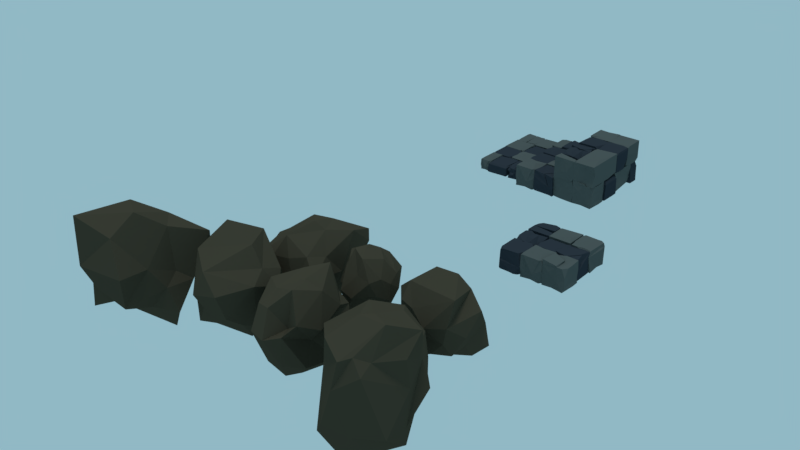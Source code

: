 # Source: BaseBlocks.blend  (saved by Blender 2.78.0; exported with 4.5.12 LTS)
import bpy
from mathutils import Matrix  # noqa: F401  (used for matrix-valued properties, if any)

bpy.ops.wm.read_factory_settings(use_empty=True)
scene = bpy.context.scene
scene.name = 'Scene'

# ---- collections
col_collection_1 = bpy.data.collections.new('Collection 1'); scene.collection.children.link(col_collection_1)

# ---- materials (node trees are filled in below, after node groups)
mat_rock = bpy.data.materials.new('Rock')
mat_rock.alpha_threshold = 0.0
mat_rock.use_transparent_shadow = False
mat_rock.diffuse_color = (0.06372, 0.05537, 0.03762, 1.0)
mat_rock.roughness = 0.5
mat_material_001 = bpy.data.materials.new('Material.001')
mat_material_001.alpha_threshold = 0.0
mat_material_001.use_transparent_shadow = False
mat_material_001.diffuse_color = (0.08866, 0.1022, 0.0999, 1.0)
mat_material_001.roughness = 0.5
mat_material = bpy.data.materials.new('Material')
mat_material.alpha_threshold = 0.0
mat_material.use_transparent_shadow = False
mat_material.diffuse_color = (0.03221, 0.04061, 0.05222, 1.0)
mat_material.roughness = 0.5
mat_material.line_color = (0.0, 0.0, 0.0, 1.0)

# ---- material node trees

# ---- world
world_world = bpy.data.worlds.new('World'); scene.world = world_world
world_world.color = (0.2855, 0.4823, 0.5596)
world_world.use_sun_shadow = False
world_world.sun_shadow_jitter_overblur = 0.0
world_world.cycles.sampling_method = 'MANUAL'

# ---- lights
light_sun = bpy.data.lights.new('Sun', 'SUN')
light_sun.transmission_factor = 0.0
light_sun.angle = 0.1993
light_sun.energy = 1.0
light_sun.shadow_buffer_clip_start = 0.5
light_sun.shadow_soft_size = 0.1
light_sun.shadow_cascade_max_distance = 1000.0

# ---- meshes
me_icosphere_007 = bpy.data.meshes.new('Icosphere.007')
me_icosphere_007.from_pydata([(0.4771, 0.07271, -2.342), (2.8, -2.108, -1.434), (-1.411, -4.404, -1.878), (-4.452, 1.48, -0.9948), (-0.7942, 5.104, -1.922), (2.039, 1.362, -0.8191), (3.437, -5.183, 2.443), (-4.161, -3.292, 2.249), (-2.929, 2.077, 1.726), (1.397, 4.518, 0.5944), (3.018, 0.2282, 0.8129), (1.483, -1.912, 6.139), (-0.4399, -1.775, -2.01), (3.211, -0.3522, -3.761), (0.4722, -3.843, -0.8636), (4.062, -0.6131, -2.125), (1.107, 0.404, -3.574), (-2.105, 0.1822, -4.249), (-3.227, -1.696, -2.026), (1.042, 1.504, -2.536), (-2.894, 1.313, -2.215), (0.5129, 3.083, -2.866), (3.462, -1.098, 0.03739), (3.814, 1.237, -0.00965), (-0.7147, -4.365, -0.1536), (2.472, -4.334, -0.7378), (-2.96, -2.986, 0.8812), (-2.403, -3.622, -0.382), (-2.277, 3.166, -0.1196), (-4.052, 1.453, 0.8902), (2.205, 4.538, 0.9931), (0.3523, 5.122, -0.0163), (2.943, -2.305, 1.972), (-0.9676, -5.464, 2.24), (-4.879, -1.639, 3.492), (-1.237, 3.399, 2.301), (3.998, 3.034, 3.507), (1.755, -4.403, 5.01), (2.256, 0.42, 4.318), (-1.36, -5.173, 6.212), (-2.024, 0.431, 5.244), (0.6594, 1.914, 4.405)], [], [(0, 13, 12), (1, 13, 15), (0, 12, 17), (0, 17, 19), (0, 19, 16), (1, 15, 22), (2, 14, 24), (3, 18, 26), (4, 20, 28), (5, 21, 30), (1, 22, 25), (2, 24, 27), (3, 26, 29), (4, 28, 31), (5, 30, 23), (6, 32, 37), (7, 33, 39), (8, 34, 40), (9, 35, 41), (10, 36, 38), (38, 41, 11), (38, 36, 41), (36, 9, 41), (41, 40, 11), (41, 35, 40), (35, 8, 40), (40, 39, 11), (40, 34, 39), (34, 7, 39), (39, 37, 11), (39, 33, 37), (33, 6, 37), (37, 38, 11), (37, 32, 38), (32, 10, 38), (23, 36, 10), (23, 30, 36), (30, 9, 36), (31, 35, 9), (31, 28, 35), (28, 8, 35), (29, 34, 8), (29, 26, 34), (26, 7, 34), (27, 33, 7), (27, 24, 33), (24, 6, 33), (25, 32, 6), (25, 22, 32), (22, 10, 32), (30, 31, 9), (30, 21, 31), (21, 4, 31), (28, 29, 8), (28, 20, 29), (20, 3, 29), (26, 27, 7), (26, 18, 27), (18, 2, 27), (24, 25, 6), (24, 14, 25), (14, 1, 25), (22, 23, 10), (22, 15, 23), (15, 5, 23), (16, 21, 5), (16, 19, 21), (19, 4, 21), (19, 20, 4), (19, 17, 20), (17, 3, 20), (17, 18, 3), (17, 12, 18), (12, 2, 18), (15, 16, 5), (15, 13, 16), (13, 0, 16), (12, 14, 2), (12, 13, 14), (13, 1, 14)])
me_icosphere_007.materials.append(mat_rock)
me_icosphere_007.use_remesh_preserve_volume = False
me_icosphere_007.use_remesh_preserve_attributes = False
me_icosphere_007.use_mirror_vertex_groups = False
me_icosphere_007.update()
me_icosphere_006 = bpy.data.meshes.new('Icosphere.006')
me_icosphere_006.from_pydata([(0.3004, -0.04672, -3.071), (2.204, -2.908, -1.069), (-0.7418, -3.499, -1.663), (-2.607, -1.624, -2.622), (-0.416, 3.749, -1.756), (2.612, 0.6916, -2.214), (0.6289, -3.186, 1.848), (-2.541, -3.349, 1.295), (-3.781, 1.348, 1.227), (1.722, 4.837, 1.613), (2.454, -0.983, 1.695), (0.2484, 0.2145, 3.639), (-0.2823, -1.738, -2.546), (1.552, -0.7823, -3.238), (0.3667, -3.198, -1.421), (2.596, -0.8891, -1.693), (1.023, 0.5797, -3.386), (-0.8964, -0.05573, -3.808), (-1.968, -2.289, -2.061), (0.8152, 1.262, -3.131), (-0.6481, 1.688, -3.4), (0.8683, 2.537, -2.576), (3.527, -3.521, 1.053), (2.788, 0.3718, -0.01538), (-0.3763, -3.692, -0.09667), (1.524, -3.699, -0.1479), (-3.048, -3.983, -0.3844), (-1.802, -3.856, -0.388), (-2.708, 2.494, -0.04036), (-4.605, 0.9678, 0.7384), (2.04, 4.482, 0.7524), (0.7035, 4.825, 0.2553), (1.932, -2.553, 2.137), (-1.06, -3.189, 1.576), (-2.729, -0.9366, 1.897), (-0.808, 3.236, 2.159), (2.225, 2.469, 2.555), (-0.4388, -2.243, 3.126), (1.188, 0.3517, 3.08), (-0.549, -1.12, 3.114), (-0.9179, 1.322, 3.38), (0.409, 2.097, 3.158)], [], [(0, 13, 12), (1, 13, 15), (0, 12, 17), (0, 17, 19), (0, 19, 16), (1, 15, 22), (2, 14, 24), (3, 18, 26), (4, 20, 28), (5, 21, 30), (1, 22, 25), (2, 24, 27), (3, 26, 29), (4, 28, 31), (5, 30, 23), (6, 32, 37), (7, 33, 39), (8, 34, 40), (9, 35, 41), (10, 36, 38), (38, 41, 11), (38, 36, 41), (36, 9, 41), (41, 40, 11), (41, 35, 40), (35, 8, 40), (40, 39, 11), (40, 34, 39), (34, 7, 39), (39, 37, 11), (39, 33, 37), (33, 6, 37), (37, 38, 11), (37, 32, 38), (32, 10, 38), (23, 36, 10), (23, 30, 36), (30, 9, 36), (31, 35, 9), (31, 28, 35), (28, 8, 35), (29, 34, 8), (29, 26, 34), (26, 7, 34), (27, 33, 7), (27, 24, 33), (24, 6, 33), (25, 32, 6), (25, 22, 32), (22, 10, 32), (30, 31, 9), (30, 21, 31), (21, 4, 31), (28, 29, 8), (28, 20, 29), (20, 3, 29), (26, 27, 7), (26, 18, 27), (18, 2, 27), (24, 25, 6), (24, 14, 25), (14, 1, 25), (22, 23, 10), (22, 15, 23), (15, 5, 23), (16, 21, 5), (16, 19, 21), (19, 4, 21), (19, 20, 4), (19, 17, 20), (17, 3, 20), (17, 18, 3), (17, 12, 18), (12, 2, 18), (15, 16, 5), (15, 13, 16), (13, 0, 16), (12, 14, 2), (12, 13, 14), (13, 1, 14)])
me_icosphere_006.materials.append(mat_rock)
me_icosphere_006.use_remesh_preserve_volume = False
me_icosphere_006.use_remesh_preserve_attributes = False
me_icosphere_006.use_mirror_vertex_groups = False
me_icosphere_006.update()
me_icosphere_005 = bpy.data.meshes.new('Icosphere.005')
me_icosphere_005.from_pydata([(0.1884, 0.02218, -2.499), (2.245, -1.667, -1.27), (-0.9922, -3.085, -1.446), (-3.158, 0.5947, -1.096), (-0.7488, 3.348, -1.463), (1.945, 1.359, -1.028), (1.942, -3.906, 2.008), (-2.415, -1.67, 1.438), (-2.064, 1.698, 0.7102), (0.9869, 3.117, 0.9388), (3.702, 0.779, 1.572), (1.733, 0.1212, 4.612), (-0.4295, -1.495, -2.133), (1.938, -0.6321, -2.824), (0.6003, -2.798, -1.169), (2.944, -0.2487, -1.667), (1.107, 0.6395, -2.751), (-1.659, 0.06543, -3.017), (-2.332, -1.412, -1.624), (0.1558, 1.375, -2.341), (-2.226, 1.299, -1.702), (0.6164, 2.485, -1.96), (2.864, -0.9268, 0.01477), (3.004, 0.9684, -0.003811), (-0.3351, -3.131, -0.07769), (1.846, -2.968, -0.2914), (-2.159, -0.8493, 0.3463), (-1.816, -2.52, -0.1491), (-1.825, 2.518, -0.04723), (-2.702, 1.524, 0.3897), (1.796, 3.059, 0.3922), (0.1392, 3.591, -0.006439), (3.434, -1.433, 2.366), (-0.3256, -4.041, 1.444), (-2.733, -0.1052, 1.783), (-0.9024, 2.61, 1.736), (2.662, 1.979, 2.213), (0.4293, -3.562, 3.417), (2.857, -0.03826, 3.08), (-2.069, -1.811, 3.791), (-1.837, 1.016, 5.147), (-0.5455, 3.45, 3.853)], [], [(0, 13, 12), (1, 13, 15), (0, 12, 17), (0, 17, 19), (0, 19, 16), (1, 15, 22), (2, 14, 24), (3, 18, 26), (4, 20, 28), (5, 21, 30), (1, 22, 25), (2, 24, 27), (3, 26, 29), (4, 28, 31), (5, 30, 23), (6, 32, 37), (7, 33, 39), (8, 34, 40), (9, 35, 41), (10, 36, 38), (38, 41, 11), (38, 36, 41), (36, 9, 41), (41, 40, 11), (41, 35, 40), (35, 8, 40), (40, 39, 11), (40, 34, 39), (34, 7, 39), (39, 37, 11), (39, 33, 37), (33, 6, 37), (37, 38, 11), (37, 32, 38), (32, 10, 38), (23, 36, 10), (23, 30, 36), (30, 9, 36), (31, 35, 9), (31, 28, 35), (28, 8, 35), (29, 34, 8), (29, 26, 34), (26, 7, 34), (27, 33, 7), (27, 24, 33), (24, 6, 33), (25, 32, 6), (25, 22, 32), (22, 10, 32), (30, 31, 9), (30, 21, 31), (21, 4, 31), (28, 29, 8), (28, 20, 29), (20, 3, 29), (26, 27, 7), (26, 18, 27), (18, 2, 27), (24, 25, 6), (24, 14, 25), (14, 1, 25), (22, 23, 10), (22, 15, 23), (15, 5, 23), (16, 21, 5), (16, 19, 21), (19, 4, 21), (19, 20, 4), (19, 17, 20), (17, 3, 20), (17, 18, 3), (17, 12, 18), (12, 2, 18), (15, 16, 5), (15, 13, 16), (13, 0, 16), (12, 14, 2), (12, 13, 14), (13, 1, 14)])
me_icosphere_005.materials.append(mat_rock)
me_icosphere_005.use_remesh_preserve_volume = False
me_icosphere_005.use_remesh_preserve_attributes = False
me_icosphere_005.use_mirror_vertex_groups = False
me_icosphere_005.update()
me_icosphere_004 = bpy.data.meshes.new('Icosphere.004')
me_icosphere_004.from_pydata([(0.1445, 0.06238, -3.167), (2.169, -1.684, -1.601), (-0.3569, -2.856, -2.056), (-2.863, 0.04523, -1.601), (-0.1755, 2.915, -1.879), (2.931, 1.846, -2.161), (0.7922, -3.249, 0.918), (-2.035, -2.168, 1.73), (-3.216, 2.558, 1.386), (0.3425, 1.868, 1.673), (3.251, 0.3048, 1.641), (0.8123, 0.7601, 3.582), (-0.6871, -1.462, -2.528), (0.7802, -1.233, -2.124), (0.7945, -2.373, -1.638), (2.459, -0.4774, -1.204), (2.156, 0.8371, -2.85), (-1.52, 0.2254, -2.885), (-2.034, -1.214, -2.227), (-0.6175, 1.553, -2.642), (-1.748, 3.037, -2.338), (0.763, 3.553, -1.97), (3.029, -1.183, 0.02847), (2.615, 1.736, -0.229), (-0.1095, -2.808, -0.00854), (1.971, -2.467, -0.3193), (-2.579, -1.577, -0.4483), (-1.579, -2.061, -0.1693), (-2.417, 2.88, 0.1457), (-3.545, 1.46, 0.2764), (1.343, 2.44, 0.6608), (-0.3237, 2.986, 0.4001), (2.393, -2.638, 1.2), (-0.8274, -2.466, 1.578), (-3.48, -0.4996, 1.585), (-0.4987, 2.97, 1.373), (2.33, 0.8376, 1.089), (2.585, -2.001, 3.298), (1.859, 0.8944, 2.699), (-2.12, -1.114, 2.803), (-1.825, 1.609, 2.872), (0.4554, 1.454, 2.349)], [], [(0, 13, 12), (1, 13, 15), (0, 12, 17), (0, 17, 19), (0, 19, 16), (1, 15, 22), (2, 14, 24), (3, 18, 26), (4, 20, 28), (5, 21, 30), (1, 22, 25), (2, 24, 27), (3, 26, 29), (4, 28, 31), (5, 30, 23), (6, 32, 37), (7, 33, 39), (8, 34, 40), (9, 35, 41), (10, 36, 38), (38, 41, 11), (38, 36, 41), (36, 9, 41), (41, 40, 11), (41, 35, 40), (35, 8, 40), (40, 39, 11), (40, 34, 39), (34, 7, 39), (39, 37, 11), (39, 33, 37), (33, 6, 37), (37, 38, 11), (37, 32, 38), (32, 10, 38), (23, 36, 10), (23, 30, 36), (30, 9, 36), (31, 35, 9), (31, 28, 35), (28, 8, 35), (29, 34, 8), (29, 26, 34), (26, 7, 34), (27, 33, 7), (27, 24, 33), (24, 6, 33), (25, 32, 6), (25, 22, 32), (22, 10, 32), (30, 31, 9), (30, 21, 31), (21, 4, 31), (28, 29, 8), (28, 20, 29), (20, 3, 29), (26, 27, 7), (26, 18, 27), (18, 2, 27), (24, 25, 6), (24, 14, 25), (14, 1, 25), (22, 23, 10), (22, 15, 23), (15, 5, 23), (16, 21, 5), (16, 19, 21), (19, 4, 21), (19, 20, 4), (19, 17, 20), (17, 3, 20), (17, 18, 3), (17, 12, 18), (12, 2, 18), (15, 16, 5), (15, 13, 16), (13, 0, 16), (12, 14, 2), (12, 13, 14), (13, 1, 14)])
me_icosphere_004.materials.append(mat_rock)
me_icosphere_004.use_remesh_preserve_volume = False
me_icosphere_004.use_remesh_preserve_attributes = False
me_icosphere_004.use_mirror_vertex_groups = False
me_icosphere_004.update()
me_icosphere_003 = bpy.data.meshes.new('Icosphere.003')
me_icosphere_003.from_pydata([(1.83, 0.4792, -5.608), (2.518, -2.425, -3.186), (-1.228, -4.639, -2.195), (-3.625, -0.6386, -3.094), (-1.136, 3.386, -3.299), (2.525, 2.176, -1.452), (0.6896, -3.531, 3.147), (-1.915, -3.326, 3.542), (-2.495, 2.697, 1.608), (0.9249, 3.573, 1.782), (2.28, -0.03002, 1.87), (-0.2849, -0.2254, 4.519), (-0.2782, -3.434, -5.672), (2.267, -0.9671, -4.396), (0.9513, -4.084, -2.731), (1.828, 0.4804, -4.126), (1.245, 2.12, -4.102), (-1.298, -0.004891, -4.59), (-2.285, -4.008, -3.72), (-1.24, 1.095, -5.046), (-2.321, 3.689, -3.401), (1.049, 3.353, -2.701), (2.246, 0.4055, -0.6647), (1.775, 2.248, 0.5829), (-0.3591, -4.563, 0.6579), (1.548, -3.768, 2.05), (-4.277, -0.9104, -0.08754), (-2.593, -2.801, 1.018), (-1.608, 3.49, -0.8048), (-4.067, 1.171, 1.225), (1.785, 2.839, -0.9333), (0.8891, 4.006, -0.5812), (1.334, -2.474, 2.479), (0.05963, -4.3, 2.947), (-4.292, -0.8946, 2.475), (-1.332, 4.138, 2.711), (1.368, 2.796, 1.905), (1.291, -0.9749, 4.621), (2.042, 1.888, 3.118), (-0.8455, -1.061, 4.641), (-1.172, 0.2453, 4.992), (0.2815, 2.05, 3.888)], [], [(0, 13, 12), (1, 13, 15), (0, 12, 17), (0, 17, 19), (0, 19, 16), (1, 15, 22), (2, 14, 24), (3, 18, 26), (4, 20, 28), (5, 21, 30), (1, 22, 25), (2, 24, 27), (3, 26, 29), (4, 28, 31), (5, 30, 23), (6, 32, 37), (7, 33, 39), (8, 34, 40), (9, 35, 41), (10, 36, 38), (38, 41, 11), (38, 36, 41), (36, 9, 41), (41, 40, 11), (41, 35, 40), (35, 8, 40), (40, 39, 11), (40, 34, 39), (34, 7, 39), (39, 37, 11), (39, 33, 37), (33, 6, 37), (37, 38, 11), (37, 32, 38), (32, 10, 38), (23, 36, 10), (23, 30, 36), (30, 9, 36), (31, 35, 9), (31, 28, 35), (28, 8, 35), (29, 34, 8), (29, 26, 34), (26, 7, 34), (27, 33, 7), (27, 24, 33), (24, 6, 33), (25, 32, 6), (25, 22, 32), (22, 10, 32), (30, 31, 9), (30, 21, 31), (21, 4, 31), (28, 29, 8), (28, 20, 29), (20, 3, 29), (26, 27, 7), (26, 18, 27), (18, 2, 27), (24, 25, 6), (24, 14, 25), (14, 1, 25), (22, 23, 10), (22, 15, 23), (15, 5, 23), (16, 21, 5), (16, 19, 21), (19, 4, 21), (19, 20, 4), (19, 17, 20), (17, 3, 20), (17, 18, 3), (17, 12, 18), (12, 2, 18), (15, 16, 5), (15, 13, 16), (13, 0, 16), (12, 14, 2), (12, 13, 14), (13, 1, 14)])
me_icosphere_003.materials.append(mat_rock)
me_icosphere_003.use_remesh_preserve_volume = False
me_icosphere_003.use_remesh_preserve_attributes = False
me_icosphere_003.use_mirror_vertex_groups = False
me_icosphere_003.update()
me_icosphere_002 = bpy.data.meshes.new('Icosphere.002')
me_icosphere_002.from_pydata([(0.2582, 0.1313, -3.778), (1.751, -1.835, -2.119), (-0.6873, -3.183, -1.851), (-1.926, 0.08676, -2.511), (-0.1352, 1.954, -1.716), (2.614, 1.94, -1.146), (0.6681, -2.38, 1.011), (-1.767, -2.735, 2.363), (-2.061, 1.294, 1.679), (0.4411, 3.128, 1.507), (2.421, -0.8653, 0.8424), (0.08646, 0.05755, 3.697), (-0.4725, -1.764, -3.786), (0.8882, -1.378, -3.106), (0.3113, -2.929, -1.998), (2.144, 0.8846, -2.467), (1.486, 1.3, -3.241), (-1.221, -0.03469, -3.755), (-1.661, -2.247, -2.122), (-1.194, 1.809, -4.086), (-1.869, 2.416, -2.798), (0.7457, 2.956, -2.359), (1.449, -0.8863, -0.3057), (2.025, -0.003841, 1.095), (-0.1841, -4.078, 0.5052), (1.137, -3.509, 0.998), (-2.824, -1.363, -0.3284), (-1.788, -3.607, 0.4379), (-1.603, 3.24, 0.1636), (-2.872, 1.125, 0.8812), (1.377, 3.177, 0.8028), (0.3855, 3.762, 0.1557), (1.874, -2.734, 1.854), (-0.5104, -3.073, 2.561), (-2.915, -0.3596, 2.995), (-1.114, 3.996, 1.839), (1.808, 1.803, 1.471), (0.6676, -1.782, 3.867), (1.464, 0.3779, 3.135), (-1.122, -1.572, 3.297), (-1.045, 1.14, 3.78), (0.385, 2.376, 4.198)], [], [(0, 13, 12), (1, 13, 15), (0, 12, 17), (0, 17, 19), (0, 19, 16), (1, 15, 22), (2, 14, 24), (3, 18, 26), (4, 20, 28), (5, 21, 30), (1, 22, 25), (2, 24, 27), (3, 26, 29), (4, 28, 31), (5, 30, 23), (6, 32, 37), (7, 33, 39), (8, 34, 40), (9, 35, 41), (10, 36, 38), (38, 41, 11), (38, 36, 41), (36, 9, 41), (41, 40, 11), (41, 35, 40), (35, 8, 40), (40, 39, 11), (40, 34, 39), (34, 7, 39), (39, 37, 11), (39, 33, 37), (33, 6, 37), (37, 38, 11), (37, 32, 38), (32, 10, 38), (23, 36, 10), (23, 30, 36), (30, 9, 36), (31, 35, 9), (31, 28, 35), (28, 8, 35), (29, 34, 8), (29, 26, 34), (26, 7, 34), (27, 33, 7), (27, 24, 33), (24, 6, 33), (25, 32, 6), (25, 22, 32), (22, 10, 32), (30, 31, 9), (30, 21, 31), (21, 4, 31), (28, 29, 8), (28, 20, 29), (20, 3, 29), (26, 27, 7), (26, 18, 27), (18, 2, 27), (24, 25, 6), (24, 14, 25), (14, 1, 25), (22, 23, 10), (22, 15, 23), (15, 5, 23), (16, 21, 5), (16, 19, 21), (19, 4, 21), (19, 20, 4), (19, 17, 20), (17, 3, 20), (17, 18, 3), (17, 12, 18), (12, 2, 18), (15, 16, 5), (15, 13, 16), (13, 0, 16), (12, 14, 2), (12, 13, 14), (13, 1, 14)])
me_icosphere_002.materials.append(mat_rock)
me_icosphere_002.use_remesh_preserve_volume = False
me_icosphere_002.use_remesh_preserve_attributes = False
me_icosphere_002.use_mirror_vertex_groups = False
me_icosphere_002.update()
me_icosphere_001 = bpy.data.meshes.new('Icosphere.001')
me_icosphere_001.from_pydata([(-0.4565, -0.2839, -2.239), (1.546, -1.063, -1.277), (-0.1528, -2.361, -1.231), (-2.174, -0.922, -0.01721), (-1.329, 1.15, -0.7182), (0.936, 2.13, -1.131), (1.317, -1.549, 1.355), (-1.251, -1.182, 1.896), (-2.117, 0.3817, 2.369), (0.08362, 2.267, 2.081), (2.133, -0.06694, 0.9853), (-0.3266, 0.01536, 3.118), (-0.8473, -1.444, -2.642), (0.8795, -1.441, -2.188), (0.8815, -1.47, -1.604), (1.905, 0.1715, -1.018), (0.4487, 0.7021, -1.605), (-1.987, -0.7876, -1.45), (-0.9477, -1.316, -0.5132), (-1.14, 0.6654, -2.113), (-1.876, 0.7889, -1.085), (0.1232, 2.434, -1.258), (2.329, -0.3418, -0.262), (2.174, 0.8864, 0.2322), (0.3906, -2.518, 0.187), (1.734, -1.218, 0.2546), (-1.101, -1.703, 0.5746), (-0.7861, -2.367, 0.4279), (-2.011, 1.623, 1.02), (-2.262, -0.4016, 0.699), (0.6813, 3.021, 0.6762), (-0.5198, 2.57, 0.6853), (1.76, -0.7, 1.52), (0.2519, -1.61, 1.717), (-1.478, -0.6018, 2.052), (-2.208, 1.933, 1.708), (1.823, 1.043, 1.328), (0.2452, -1.053, 2.877), (1.111, 0.3747, 2.585), (-1.059, -0.3765, 3.074), (-0.6802, 0.8023, 3.069), (-0.2424, 1.582, 2.619)], [], [(0, 13, 12), (1, 13, 15), (0, 12, 17), (0, 17, 19), (0, 19, 16), (1, 15, 22), (2, 14, 24), (3, 18, 26), (4, 20, 28), (5, 21, 30), (1, 22, 25), (2, 24, 27), (3, 26, 29), (4, 28, 31), (5, 30, 23), (6, 32, 37), (7, 33, 39), (8, 34, 40), (9, 35, 41), (10, 36, 38), (38, 41, 11), (38, 36, 41), (36, 9, 41), (41, 40, 11), (41, 35, 40), (35, 8, 40), (40, 39, 11), (40, 34, 39), (34, 7, 39), (39, 37, 11), (39, 33, 37), (33, 6, 37), (37, 38, 11), (37, 32, 38), (32, 10, 38), (23, 36, 10), (23, 30, 36), (30, 9, 36), (31, 35, 9), (31, 28, 35), (28, 8, 35), (29, 34, 8), (29, 26, 34), (26, 7, 34), (27, 33, 7), (27, 24, 33), (24, 6, 33), (25, 32, 6), (25, 22, 32), (22, 10, 32), (30, 31, 9), (30, 21, 31), (21, 4, 31), (28, 29, 8), (28, 20, 29), (20, 3, 29), (26, 27, 7), (26, 18, 27), (18, 2, 27), (24, 25, 6), (24, 14, 25), (14, 1, 25), (22, 23, 10), (22, 15, 23), (15, 5, 23), (16, 21, 5), (16, 19, 21), (19, 4, 21), (19, 20, 4), (19, 17, 20), (17, 3, 20), (17, 18, 3), (17, 12, 18), (12, 2, 18), (15, 16, 5), (15, 13, 16), (13, 0, 16), (12, 14, 2), (12, 13, 14), (13, 1, 14)])
me_icosphere_001.materials.append(mat_rock)
me_icosphere_001.use_remesh_preserve_volume = False
me_icosphere_001.use_remesh_preserve_attributes = False
me_icosphere_001.use_mirror_vertex_groups = False
me_icosphere_001.update()
me_cube_045 = bpy.data.meshes.new('Cube.045')
me_cube_045.from_pydata([(-2.014, -1.926, -2.038), (-1.981, -2.013, -0.1588), (-1.926, -0.08068, -1.963), (-1.999, -0.2273, -0.06796), (-0.05612, -2.088, -2.002), (-2.027, -1.965, 0.2661), (0.01879, 0.01493, -1.995), (-0.002412, 0.002649, 0.01083), (0.04252, -0.6372, -1.996), (-2.002, -2.016, -1.061), (-0.01986, -0.8377, -0.08535), (0.03318, -1.957, -0.8067), (-1.981, -0.06236, -0.9107), (-1.129, -1.883, -2.016), (-1.026, -0.02909, -1.967), (-0.659, -2.075, 0.03832), (-0.9744, -0.05282, 0.08232), (0.02202, 0.02723, -0.8039), (-2.011, -0.09347, -2.019), (-0.04137, -0.7114, -0.8335), (-1.91, -0.1696, -0.9955), (-1.063, -0.3351, -2.042), (-0.8199, -0.6855, -0.1457), (-0.5484, -2.083, -1.318), (-0.3615, 0.02037, -1.181), (-1.383, -2.113, -0.6054), (-1.436, 0.03412, -0.4263), (-0.05517, -0.6888, -1.597), (0.01744, -0.06898, -1.441), (0.07448, -2.039, -1.611), (0.01357, -1.495, -0.05277), (-0.2556, -1.985, -0.002353), (-1.951, -0.1895, 0.08663), (-0.7146, -2.106, 0.1684), (-0.8031, -0.7168, 0.03034), (2.0, -2.0, -2.0), (1.853, -0.07363, -0.09265), (2.0, 1.192e-07, -1.901), (-3.576e-07, -2.0, 8.941e-07), (-3.576e-07, -2.0, -2.0), (2.384e-07, 7.153e-07, -2.0), (2.384e-07, -0.3288, -2.0), (1.715, -2.0, -2.0), (2.0, -0.2773, -2.0), (0.2823, -1.39, -2.157), (2.384e-07, 1.311e-06, -0.2141), (1.937, -0.4699, 2.98e-07), (1.192e-07, -0.6454, 4.172e-07), (1.571, -0.08911, 2.384e-07), (2.0, -2.0, -0.7843), (2.384e-07, 1.073e-06, -1.043), (2.0, 3.576e-07, -1.208), (1.838, -0.2929, -0.701), (0.4314, -2.0, 8.941e-07), (-2.384e-07, -1.844, -1.16), (-1.192e-07, -1.505, 6.557e-07), (0.2934, -0.6188, 4.172e-07), (2.0, -2.0, -0.2993), (1.983, -1.586, 7.749e-07), (1.51, -2.0, 8.941e-07), (-2.014, 0.004957, -0.07367), (-2.004, 0.9955, -0.003994), (-1.966, 0.1067, -1.936), (-1.989, 1.968, -2.01), (-2.016, 0.1893, 0.02745), (-0.5289, 0.02305, 0.002095), (-0.04783, 0.772, 0.04427), (-2.002, 1.953, -0.2742), (-1.961, 1.753, -0.003059), (-1.667, 1.932, 0.003689), (-0.006424, 1.135, -0.06217), (0.02242, 1.956, -0.641), (-0.3474, 1.947, -0.04629), (-0.02512, 1.957, -1.736), (-0.3066, 1.992, -2.064), (0.01933, 0.7552, -1.97), (-0.006985, 0.2393, 0.07859), (-0.0525, 0.07859, -0.3054), (-0.273, 0.05627, -0.02926), (-1.025, 0.03825, -2.013), (-0.004225, 0.03801, -1.651), (0.02407, 0.2067, -1.982), (-1.944, 0.8692, 0.08654), (-1.956, 0.3239, 0.1087), (-0.566, 0.0957, 0.1551), (-0.01415, 0.07367, -1.995), (-0.003667, 0.003995, -1.005), (0.03372, 1.936, -1.893), (0.01099, 2.01, -0.03185), (-0.01607, -0.02745, -1.811), (1.471, -0.002094, -1.977), (1.952, -0.04427, -1.228), (-0.002134, 0.2742, -0.04672), (0.03907, 0.00306, -0.2471), (0.333, -0.003688, -0.06799), (1.994, 0.06217, -0.8646), (2.022, 0.641, -0.04362), (1.653, 0.04629, -0.05334), (1.975, 1.736, -0.04308), (1.693, 2.064, -0.007788), (2.019, 1.97, -1.245), (1.993, -0.07859, -1.761), (1.947, 0.3054, -1.921), (1.727, 0.02926, -1.944), (0.9748, 2.013, -1.962), (1.996, 1.651, -1.962), (2.024, 1.982, -1.793), (0.05612, -0.08654, -1.131), (0.04407, -0.1087, -1.676), (1.434, -0.1551, -1.904), (-0.004375, -0.9639, -0.0949), (0.0008671, -1.904, 0.01082), (-0.886, -1.938, 0.006822), (-0.8974, -0.9958, -0.04613), (-0.03641, -1.053, 1.865), (0.06365, -1.917, 1.85), (-0.8813, -1.078, 1.903), (0.04885, -0.9518, 1.574), (0.1027, -1.982, 1.652), (-0.954, -1.955, 1.682), (-0.9533, -0.9224, 1.661), (0.06113, -0.9331, 0.05279), (0.05664, -1.93, 0.04307), (-0.9626, -1.95, 0.05333), (-0.9581, -0.9216, 0.08863), (-0.801, -1.966, 1.965), (-0.9536, -1.993, 1.873), (-0.9763, -1.716, 1.979), (-0.9818, -0.9874, 0.008538), (-1.045, 2.048, 1.761), (-0.5588, 1.944, -0.01602), (1.924, -0.9406, -0.03513), (1.735, -0.7955, 1.872), (1.943, 2.016, -0.05968), (1.978, 1.807, 1.944), (0.8783, -0.9226, 2.005), (-0.02494, -1.133, 1.988), (1.057, 1.996, 1.989), (1.577, 2.002, 1.998), (2.017, 1.984, 1.628), (1.978, 2.052, 1.301), (2.006, 1.913, 0.2901), (1.853, 0.7019, 0.03149), (-1.061, -1.067, 1.102), (-0.9567, -0.9488, 1.435), (1.904, 1.224, 1.932), (-0.845, -0.0736, 1.999), (1.751, -1.243, 1.407), (-1.014, 1.992, 1.439), (-0.9437, 1.971, 1.049), (-1.001, 1.996, 0.5526), (0.6885, -0.9813, -0.06437), (0.9452, -0.9268, 0.03152), (1.347, 1.978, -0.02582), (1.076, 2.046, 0.01675), (0.4007, 1.985, -0.01046), (1.924, 1.072, 1.693), (2.083, 1.093, 1.55), (0.5971, -1.057, 0.1719), (0.3094, -0.9814, 1.014), (-0.75, -0.958, 1.173), (-1.007, 0.6598, 1.108), (0.9298, -0.7955, 0.02804), (0.5244, 1.785, 1.104), (-0.4975, 2.13, 0.6731), (1.327, 0.5737, 2.007), (1.125, 1.54, 1.952), (-0.7276, -1.128, 2.007), (-0.9649, -1.048, 1.76), (-0.7254, -0.6443, 2.002), (-0.9571, 1.955, 0.2024), (-0.677, 2.071, 1.991), (-0.8632, 1.728, 1.993), (-0.9593, 0.6928, 0.05315), (-1.0, -0.0001076, 2.0), (-0.9866, 0.01374, 0.03884), (-1.057, 1.848, 1.95), (-1.018, 2.043, -0.01807), (-1.864, -0.03237, 1.983), (-2.0, 1.999, -0.01476), (-2.002, 1.38, 0.007654), (-1.003, 0.3912, -0.03679), (-1.993, -0.05151, 0.787), (-1.017, 1.967, 1.631), (-1.036, 2.002, 1.822), (-1.495, -0.04811, 1.872), (-1.956, 0.2064, 1.994), (-1.855, -0.05174, -0.04652), (-1.092, -0.002035, -0.02834), (-1.412, 2.007, 0.04069), (-2.033, 2.063, 0.4325), (-1.99, 2.009, 0.8577), (-1.921, 1.704, 1.932), (-1.973, 1.084, 1.958), (-1.039, 1.132, 1.993), (-2.005, 0.6997, 1.973), (-1.004, 0.03413, 1.787), (-0.9942, -0.07027, 1.061), (-1.62, -0.2439, 1.249), (-1.29, -0.02785, 1.569), (-1.952, 1.589, 1.45), (-1.027, 0.7054, 1.746), (-1.003, 1.56, 1.53), (-1.248, 0.6633, 1.984), (-1.804, 2.013, 1.047), (-1.694, 2.025, 0.7933), (-1.081, 2.006, 1.546), (-1.192, 0.552, -0.08139), (-1.677, 0.9016, -0.2224), (-2.0, 1.745, 0.4642), (-2.009, 0.3451, 0.01106), (-2.003, 0.02144, 0.3603), (-1.903, 0.03722, -0.05752), (-2.037, 0.1536, 1.828), (-1.833, -0.03396, 1.807), (-1.004, -2.072, 2.095), (-0.9991, -0.1915, 1.989), (-1.886, -0.1233, 1.993), (-1.897, -2.008, 2.046), (-1.036, -1.895, 0.1346), (-0.9363, -0.1659, 0.1504), (-1.881, -1.843, 0.09691), (-0.9512, -2.096, 0.4263), (-0.8973, -0.037, 0.3484), (-1.954, -0.08936, 0.3177), (-1.953, -2.155, 0.3392), (-0.9389, -2.134, 1.947), (-0.9434, -0.1393, 1.957), (-1.963, -0.09994, 1.947), (-1.958, -2.157, 1.911), (-1.801, -0.06737, 0.0354), (-1.954, -0.01446, 0.1269), (-1.976, -0.5673, 0.02127), (2.0, -1.0, 2.0), (2.0, -2.0, 2.0), (1.788, -1.04, 0.07531), (0.009535, -1.448, -0.007726), (2.384e-07, -1.0, 2.0), (-1.192e-07, -2.0, 2.0), (2.384e-07, -1.0, 2.98e-07), (0.02236, -2.037, 1.122), (0.04946, -1.018, 1.256), (1.963, -0.9948, 1.124), (1.972, -2.0, 1.125), (0.03732, -2.0, 1.378), (1.993, -1.945, 0.4962), (1.788, -1.919, 0.04476), (2.005, -1.591, 0.03426), (0.02188, -2.025, 0.2772), (0.5821, -1.988, 0.002194), (0.864, -1.443, -0.07853)], [], [(0, 9, 20, 18), (2, 12, 26, 24, 14), (6, 28, 27, 8), (4, 29, 23, 13), (2, 14, 21, 18), (7, 16, 22, 10), (8, 27, 29, 4), (11, 19, 10, 30), (10, 19, 17, 7), (13, 23, 25, 9, 0), (9, 25, 1), (18, 20, 12, 2), (12, 20, 3), (18, 21, 13, 0), (13, 21, 8, 4), (8, 21, 14, 6), (14, 24, 28, 6), (16, 26, 3), (10, 22, 15, 31, 30), (1, 15, 33, 5), (3, 22, 16), (3, 26, 12), (27, 28, 17, 19), (23, 29, 11), (25, 23, 11, 31, 15), (29, 27, 19, 11), (1, 3, 20, 9), (1, 25, 15), (28, 24, 17), (24, 26, 16, 7, 17), (22, 3, 32, 34), (33, 34, 32, 5), (30, 31, 11), (3, 1, 5, 32), (15, 22, 34, 33), (36, 52, 50, 45, 48), (47, 56, 46, 48, 45), (38, 54, 53), (36, 48, 46), (40, 37, 43, 41), (42, 39, 44), (42, 43, 35), (46, 56, 58), (47, 45, 50, 40, 41, 39, 54, 55), (41, 43, 42, 44), (39, 41, 44), (50, 52, 51), (51, 37, 40, 50), (52, 49, 51), (51, 49, 35, 43, 37), (53, 55, 38), (55, 54, 38), (53, 54, 39, 42, 35, 49, 57, 59), (57, 58, 56, 59), (59, 56, 47, 55, 53), (58, 57, 49, 52, 36, 46), (60, 64, 61, 68, 67, 63, 62), (62, 63, 74, 75, 81, 79), (78, 77, 76), (62, 79, 80, 77, 78, 65, 60), (84, 66, 82, 83), (65, 66, 84), (69, 67, 68), (71, 72, 70), (61, 66, 70, 72, 69, 68), (66, 61, 82), (75, 74, 73), (64, 60, 65), (73, 74, 63, 67, 69, 72, 71), (61, 64, 83, 82), (78, 76, 66, 65), (80, 81, 75, 73, 71, 70, 66, 76, 77), (79, 81, 80), (64, 65, 84, 83), (85, 89, 86, 93, 92, 88, 87), (87, 88, 99, 100, 106, 104), (103, 102, 101), (87, 104, 105, 102, 103, 90, 85), (109, 91, 107, 108), (90, 91, 109), (94, 92, 93), (96, 97, 95), (86, 91, 95, 97, 94, 93), (91, 86, 107), (100, 99, 98), (89, 85, 90), (98, 99, 88, 92, 94, 97, 96), (86, 89, 108, 107), (103, 101, 91, 90), (105, 106, 100, 98, 96, 95, 91, 101, 102), (104, 106, 105), (89, 90, 109, 108), (110, 111, 112, 113), (114, 116, 127, 125, 115), (117, 114, 115, 118), (118, 115, 125, 126, 119), (119, 126, 127, 116, 120), (121, 110, 113, 124), (114, 117, 120, 116), (123, 119, 120, 124), (122, 118, 119, 123), (121, 117, 118, 122), (110, 121, 122, 111), (111, 122, 123, 112), (112, 123, 124, 113), (117, 121, 124, 120), (126, 125, 127), (128, 143, 161), (133, 141, 142), (131, 147, 159, 158, 152), (134, 138, 166, 165, 145), (142, 147, 131), (147, 142, 157), (147, 157, 156), (147, 156, 145, 132), (145, 156, 139, 134), (139, 156, 157, 140), (140, 157, 142), (140, 142, 141), (152, 158, 151), (151, 158, 159, 128), (128, 159, 160, 143), (143, 160, 144), (144, 160, 159, 136, 167, 168), (136, 159, 147, 135), (135, 147, 132), (128, 161, 150, 170, 173), (150, 161, 149), (149, 161, 146, 148), (148, 146, 172, 129), (146, 161, 144, 168, 169), (144, 161, 143), (128, 155, 162, 151), (151, 162, 152), (152, 162, 142, 131), (142, 162, 155, 153, 133), (153, 155, 154), (155, 164, 163, 154), (154, 163, 140, 141, 153), (153, 141, 133), (140, 163, 139), (139, 138, 134), (138, 139, 137), (137, 139, 163, 148, 129, 171), (148, 163, 164, 149), (149, 164, 150), (145, 165, 135, 132), (136, 135, 146, 169, 167), (146, 166, 137, 171, 172), (137, 166, 138), (166, 146, 135, 165), (171, 129, 172), (130, 173, 170), (169, 168, 167), (130, 170, 150, 164, 155), (173, 130, 155, 128), (174, 196, 201, 194), (176, 184, 206, 205, 204), (176, 192, 193, 195), (179, 189, 208, 180), (185, 199, 196, 174), (196, 199, 197), (197, 199, 198, 188, 175), (188, 198, 187), (187, 198, 182, 211, 212), (198, 199, 185), (194, 201, 202, 176), (200, 193, 192), (184, 176, 202, 183), (183, 202, 181, 177), (181, 202, 201, 197, 175), (197, 201, 196), (176, 195, 186, 178, 185, 203), (176, 203, 194), (194, 203, 185, 174), (176, 204, 192), (192, 204, 191, 200), (191, 204, 205, 190), (190, 205, 189, 179), (189, 206, 183, 177), (183, 206, 184), (206, 189, 205), (180, 208, 187, 212, 210), (187, 208, 207, 188), (188, 207, 181, 175), (181, 207, 189, 177), (189, 207, 208), (195, 193, 200, 191, 209, 182, 213, 186), (182, 209, 180, 210, 211), (180, 209, 190, 179), (190, 209, 191), (214, 213, 182, 198), (214, 178, 186, 213), (212, 211, 210), (178, 214, 198, 185), (215, 216, 217, 218), (219, 221, 232, 230, 220), (222, 219, 220, 223), (223, 220, 230, 231, 224), (224, 231, 232, 221, 225), (226, 215, 218, 229), (219, 222, 225, 221), (228, 224, 225, 229), (227, 223, 224, 228), (226, 222, 223, 227), (215, 226, 227, 216), (216, 227, 228, 217), (217, 228, 229, 218), (222, 226, 229, 225), (231, 230, 232), (235, 247, 246, 249, 250, 236, 239), (239, 236, 248, 240, 241), (237, 238, 234, 233), (235, 239, 241, 242), (242, 241, 237, 233), (244, 243, 234, 238), (241, 244, 238, 237), (242, 243, 245, 247, 235), (233, 234, 243, 242), (243, 244, 241, 242), (240, 243, 242, 241), (248, 249, 246, 245, 243, 240), (246, 247, 245), (236, 250, 249, 248)])
me_cube_045.polygons.foreach_set('material_index', [0, 0, 0, 0, 0, 0, 0, 0, 0, 0, 0, 0, 0, 0, 0, 0, 0, 0, 0, 0, 0, 0, 0, 0, 0, 0, 0, 0, 0, 0, 0, 0, 0, 0, 0, 0, 0, 0, 0, 0, 0, 0, 0, 0, 0, 0, 0, 0, 0, 0, 0, 0, 0, 0, 0, 0, 1, 1, 1, 1, 1, 1, 1, 1, 1, 1, 1, 1, 1, 1, 1, 1, 1, 1, 1, 1, 1, 1, 1, 1, 1, 1, 1, 1, 1, 1, 1, 1, 1, 1, 1, 1, 1, 1, 1, 1, 1, 1, 1, 1, 1, 1, 1, 1, 1, 1, 1, 0, 0, 0, 0, 0, 0, 0, 0, 0, 0, 0, 0, 0, 0, 0, 0, 0, 0, 0, 0, 0, 0, 0, 0, 0, 0, 0, 0, 0, 0, 0, 0, 0, 0, 0, 0, 0, 0, 0, 0, 0, 0, 0, 0, 0, 0, 0, 0, 0, 0, 0, 0, 0, 0, 0, 0, 0, 0, 0, 0, 0, 0, 0, 0, 0, 0, 0, 0, 0, 0, 0, 0, 0, 0, 0, 0, 0, 0, 0, 0, 0, 0, 0, 0, 0, 0, 0, 0, 1, 1, 1, 1, 1, 1, 1, 1, 1, 1, 1, 1, 1, 1, 1, 1, 1, 1, 1, 1, 1, 1, 1, 1, 1, 1, 1, 1, 1])
me_cube_045.materials.append(mat_material_001)
me_cube_045.materials.append(mat_material)
me_cube_045.use_remesh_preserve_volume = False
me_cube_045.use_remesh_preserve_attributes = False
me_cube_045.use_mirror_vertex_groups = False
me_cube_045.update()
me_cube_034 = bpy.data.meshes.new('Cube.034')
me_cube_034.from_pydata([(-1.0, -1.0, -1.013e-06), (-1.963, -0.8529, -1.907), (-2.0, -1.0, -0.09867), (-1.0, 1.0, -2.0), (-1.0, 1.0, -1.013e-06), (-2.0, 1.0, -1.013e-06), (-1.836, 1.0, -1.013e-06), (-1.0, -0.7147, -1.013e-06), (-1.861, -1.0, -1.013e-06), (-1.305, 0.7177, 0.1575), (-2.0, 1.0, -1.786), (-1.765, -0.9374, -2.0), (-1.677, 1.0, -2.0), (-1.955, -0.5706, -2.0), (-1.0, -1.0, -1.216), (-2.0, 1.0, -0.9575), (-2.0, -1.0, -0.7917), (-1.854, -0.8377, -1.299), (-1.0, 0.5686, -2.0), (-1.078, 1.0, -0.8396), (-1.248, 1.0, -2.0), (-1.691, 0.7066, -2.0), (-1.0, -1.0, -1.701), (-1.207, -0.9831, -2.0), (-1.0, -0.5102, -2.0), (-2.0, -1.0, -1.013e-06), (-2.0, -1.0, 2.0), (-1.788, 0.9247, 0.08012), (-0.009535, 1.008, 0.8964), (1.49e-08, -1.0, -1.013e-06), (1.49e-08, -1.0, 2.0), (1.49e-08, 1.0, -1.013e-06), (-0.02236, -0.1221, 2.074), (-0.04945, -0.2564, 0.03623), (-1.963, -0.1236, -0.01045), (-1.972, -0.1252, 1.999), (-0.03732, -0.378, 2.0), (-1.993, 0.5038, 1.889), (-1.788, 0.9552, 1.837), (-2.005, 0.9657, 1.182), (-0.02188, 0.7228, 2.05), (-0.5821, 0.9978, 1.976), (-0.864, 1.079, 0.8851), (-0.9324, -0.7806, -1.955), (-0.9962, -0.839, 0.1157), (-0.8037, 0.936, -1.835), (-0.9568, 1.125, -0.0709), (0.9806, -0.937, -0.1179), (1.019, -0.9215, -1.967), (0.9963, 0.9396, -1.938), (0.9165, 0.9022, -0.009364), (0.7412, -0.03717, 0.02579), (-0.07683, -0.7873, -0.04552), (0.9991, -0.4477, -1.974), (0.6417, -0.8698, -1.94), (0.8962, -0.02541, 0.02409), (0.07676, -0.8042, -0.02806), (-1.011, -0.8379, -0.1055), (-0.976, 1.068, -0.1119), (0.9977, 1.02, -0.1176), (0.7504, -0.1483, -0.2528), (0.01268, -0.8614, -0.3097), (0.9978, 1.188, -0.7634), (0.1787, 1.197, -0.1453), (-0.7926, 1.158, -2.032), (-0.9813, 1.102, -0.5388), (0.7772, -0.5613, -0.8983), (0.4278, -0.9233, -0.9875), (-0.9816, -0.9375, -0.484), (-0.3119, 1.171, -0.5272), (1.067, -0.9882, -1.145), (1.012, -0.5139, -1.096), (0.6199, -0.9632, -1.117), (-0.972, 1.11, -1.139), (0.4615, 1.167, -0.445), (-0.9702, -0.9763, -1.051), (-0.463, 1.153, -0.9758), (-0.5845, 1.128, -1.83), (0.9679, 1.087, -1.852), (-1.002, -0.8708, -1.834), (0.6539, -0.9364, -1.78), (-0.9475, 1.14, -1.776), (2.0, 1.0, -1.013e-06), (1.037, -0.9074, -0.1471), (1.0, 0.9013, -1.013e-06), (2.0, -1.0, -2.0), (2.0, 1.0, -2.0), (1.0, 1.0, -2.0), (1.164, 1.0, -2.0), (2.0, 1.0, -0.2853), (1.139, 1.0, -1.013e-06), (1.695, 1.157, -1.718), (1.0, -0.7859, -2.0), (1.235, -1.0, -0.06262), (1.323, -1.0, -2.0), (1.045, -1.0, -0.4294), (2.0, -0.2157, -1.013e-06), (1.0, 0.04251, -2.0), (1.0, 0.2083, -1.013e-06), (1.146, -0.299, -0.1623), (2.0, -1.0, -1.569), (1.922, 0.1604, -2.0), (1.752, -1.0, -2.0), (1.309, -1.0, -1.707), (2.0, -0.7007, -1.013e-06), (1.793, -1.0, -0.01694), (2.0, -1.0, -0.4898), (-9.678e-05, -1.0, 0.0002522), (-0.02677, -0.9863, 1.961), (0.1149, 0.8484, 0.04986), (0.03638, 1.043, 2.018), (1.729, -1.032, 0.01661), (2.0, 0.9992, 2.015), (2.003, 0.3795, 1.992), (0.005493, -0.6088, 2.037), (1.987, -1.052, 1.213), (0.03433, 0.9675, 0.369), (0.0725, 1.002, 0.1779), (0.9895, -1.048, 0.1283), (1.912, -0.7937, 0.00592), (1.709, -1.052, 2.047), (0.1842, -1.002, 2.028), (0.8235, 1.007, 1.959), (2.066, 1.063, 1.567), (1.981, 1.009, 1.142), (1.842, 0.7038, 0.06789), (1.946, 0.08366, 0.04236), (0.07779, 0.1323, 0.006895), (2.011, -0.3003, 0.02655), (0.008668, -0.9659, 0.2133), (-0.01152, -1.07, 0.9387), (1.241, -1.244, 0.7514), (0.5796, -1.028, 0.4308), (1.904, 0.5889, 0.5499), (0.05302, -0.2946, 0.254), (0.005061, 0.5599, 0.47), (0.4956, -0.3367, 0.01613), (1.608, 1.013, 0.9529), (1.387, 1.025, 1.207), (0.1623, 1.006, 0.4543), (0.3841, -0.448, 2.081), (1.354, -0.09839, 2.222), (1.999, 0.7452, 1.536), (2.018, -0.6549, 1.989), (2.006, -0.9786, 1.64), (1.807, -0.9628, 2.058), (2.074, -0.8464, 0.1716), (1.667, -1.034, 0.1926)], [], [(1, 17, 15, 10, 13), (12, 21, 11, 13, 10), (3, 19, 18), (1, 13, 11), (5, 2, 8, 6), (7, 4, 9), (7, 8, 0), (11, 21, 23), (12, 10, 15, 5, 6, 4, 19, 20), (6, 8, 7, 9), (4, 6, 9), (15, 17, 16), (16, 2, 5, 15), (17, 14, 16), (16, 14, 0, 8, 2), (18, 20, 3), (20, 19, 3), (18, 19, 4, 7, 0, 14, 22, 24), (22, 23, 21, 24), (24, 21, 12, 20, 18), (23, 22, 14, 17, 1, 11), (27, 39, 38, 41, 42, 28, 31), (31, 28, 40, 32, 33), (29, 30, 26, 25), (27, 31, 33, 34), (34, 33, 29, 25), (36, 35, 26, 30), (33, 36, 30, 29), (34, 35, 37, 39, 27), (25, 26, 35, 34), (35, 36, 33, 34), (32, 35, 34, 33), (40, 41, 38, 37, 35, 32), (38, 39, 37), (28, 42, 41, 40), (57, 44, 46, 58), (58, 46, 50, 59, 63), (59, 50, 51, 60), (54, 53, 48), (45, 64, 49, 53, 54, 43), (50, 46, 44, 52, 51), (71, 72, 56, 55), (70, 47, 56, 72), (61, 52, 44, 57), (60, 51, 52, 61), (55, 56, 47), (71, 55, 47, 70), (66, 60, 61, 67), (67, 61, 57, 68), (49, 78, 62, 59, 60, 66, 71, 53), (65, 58, 63, 69), (68, 57, 58, 65), (76, 69, 63, 74), (63, 59, 62, 74), (62, 78, 77), (75, 68, 65, 73), (73, 65, 69, 76), (72, 67, 68, 75), (71, 66, 67, 72), (53, 71, 70, 48), (48, 70, 72, 80, 54), (53, 54, 80, 72, 71), (54, 80, 79, 43), (45, 81, 73, 76, 64), (43, 79, 81, 45), (64, 76, 74, 62, 77), (77, 78, 49, 64), (81, 79, 75, 73), (79, 80, 72, 75), (83, 99, 97, 92, 95), (94, 103, 93, 95, 92), (85, 101, 100), (83, 95, 93), (87, 84, 90, 88), (89, 86, 91), (89, 90, 82), (93, 103, 105), (94, 92, 97, 87, 88, 86, 101, 102), (88, 90, 89, 91), (86, 88, 91), (97, 99, 98), (98, 84, 87, 97), (99, 96, 98), (98, 96, 82, 90, 84), (100, 102, 85), (102, 101, 85), (100, 101, 86, 89, 82, 96, 104, 106), (104, 105, 103, 106), (106, 103, 94, 102, 100), (105, 104, 96, 99, 83, 93), (107, 129, 134, 127), (109, 117, 139, 138, 137), (109, 125, 126, 128), (112, 122, 141, 113), (118, 132, 129, 107), (129, 132, 130), (130, 132, 131, 121, 108), (121, 131, 120), (120, 131, 115, 144, 145), (131, 132, 118), (127, 134, 135, 109), (133, 126, 125), (117, 109, 135, 116), (116, 135, 114, 110), (114, 135, 134, 130, 108), (130, 134, 129), (109, 128, 119, 111, 118, 136), (109, 136, 127), (127, 136, 118, 107), (109, 137, 125), (125, 137, 124, 133), (124, 137, 138, 123), (123, 138, 122, 112), (122, 139, 116, 110), (116, 139, 117), (139, 122, 138), (113, 141, 120, 145, 143), (120, 141, 140, 121), (121, 140, 114, 108), (114, 140, 122, 110), (122, 140, 141), (128, 126, 133, 124, 142, 115, 146, 119), (115, 142, 113, 143, 144), (113, 142, 123, 112), (123, 142, 124), (147, 146, 115, 131), (147, 111, 119, 146), (145, 144, 143), (111, 147, 131, 118)])
me_cube_034.polygons.foreach_set('material_index', [1, 1, 1, 1, 1, 1, 1, 1, 1, 1, 1, 1, 1, 1, 1, 1, 1, 1, 1, 1, 1, 0, 0, 0, 0, 0, 0, 0, 0, 0, 0, 0, 0, 0, 0, 0, 0, 0, 0, 0, 0, 0, 0, 0, 0, 0, 0, 0, 0, 0, 0, 0, 0, 0, 0, 0, 0, 0, 0, 0, 0, 0, 0, 0, 0, 0, 0, 0, 0, 1, 1, 1, 1, 1, 1, 1, 1, 1, 1, 1, 1, 1, 1, 1, 1, 1, 1, 1, 1, 1, 1, 1, 1, 1, 1, 1, 1, 1, 1, 1, 1, 1, 1, 1, 1, 1, 1, 1, 1, 1, 1, 1, 1, 1, 1, 1, 1, 1, 1, 1, 1, 1, 1, 1, 1, 1, 1, 1, 1])
me_cube_034.materials.append(mat_material)
me_cube_034.materials.append(mat_material_001)
me_cube_034.use_remesh_preserve_volume = False
me_cube_034.use_remesh_preserve_attributes = False
me_cube_034.use_mirror_vertex_groups = False
me_cube_034.update()
me_cube_031 = bpy.data.meshes.new('Cube.031')
me_cube_031.from_pydata([(-3.988, 0.008421, -0.9915), (-4.03, 2.032, 0.7605), (-3.706, 1.963, -1.016), (-2.051, 0.03962, -1.035), (-2.176, 0.1363, 0.8716), (-2.038, 2.011, -1.06), (-2.015, 1.871, 0.9439), (-2.748, 0.05161, 1.005), (-3.35, -0.08885, 0.9882), (-2.629, 1.997, 0.9893), (-2.282, 2.001, 0.9982), (-1.989, 1.989, 0.6275), (-2.015, 2.035, 0.3006), (-1.996, 1.942, -0.7099), (-2.098, 1.135, -0.9685), (-4.04, -0.04449, 0.1021), (-3.971, 0.03413, 0.4346), (-2.064, 1.483, 0.9317), (-3.897, 0.6176, 0.9988), (-2.166, -0.1617, 0.4069), (-4.009, 1.995, 0.4386), (-3.962, 1.98, 0.04896), (-4.0, 1.998, -0.4474), (-2.874, 0.01244, -1.064), (-2.703, 0.04882, -0.9685), (-2.435, 1.985, -1.026), (-2.616, 2.03, -0.9833), (-3.066, 1.99, -1.01), (-2.051, 1.381, 0.6927), (-1.944, 1.395, 0.5496), (-2.935, -0.03821, -0.8281), (-3.127, 0.01241, 0.0138), (-3.833, 0.02801, 0.1729), (-4.004, 1.107, 0.1079), (-2.713, 0.1363, -0.972), (-2.984, 1.857, 0.1041), (-3.665, 2.087, -0.3269), (-2.449, 1.049, 1.007), (-2.584, 1.693, 0.952), (-3.818, -0.08512, 1.007), (-3.977, -0.03224, 0.7603), (-3.817, 0.2371, 1.002), (-3.971, 1.97, -0.7976), (-3.785, 2.048, 0.9915), (-3.909, 1.819, 0.9929), (-3.973, 1.129, -0.9468), (-2.0, 2.0, 0.9997), (-2.027, 1.986, -0.9612), (-1.885, 0.1516, 0.9501), (-1.964, -0.04309, -1.018), (-0.2711, 2.032, 0.9834), (-0.0002785, 0.0007753, -1.015), (0.003452, 0.6205, -0.9923), (-1.995, 1.609, -1.037), (-0.01343, 2.052, -0.213), (-1.966, 0.03251, 0.631), (-1.927, -0.002474, 0.8221), (-1.011, 2.048, 0.8717), (-0.08801, 1.794, 0.9941), (-0.2906, 2.052, -1.047), (-1.816, 2.002, -1.028), (-1.177, -0.007214, -0.9593), (0.0656, -0.06349, -0.5675), (-0.01925, -0.009356, -0.1423), (-0.1581, 0.2962, 0.9321), (-0.05395, 0.9163, 0.9576), (-1.922, 0.8677, 0.9931), (0.01055, 1.3, 0.9734), (-1.991, 1.966, 0.7867), (-2.012, 2.07, 0.06126), (-0.7592, 2.244, 0.2486), (-1.42, 2.028, 0.5692), (-0.09583, 0.4111, 0.4501), (-1.947, 1.295, 0.746), (-1.995, 0.4401, 0.53), (-1.504, 1.337, 0.9839), (-0.3921, -0.01336, 0.04713), (-0.6126, -0.02511, -0.2067), (-1.838, -0.006086, 0.5457), (-1.616, 1.448, -1.081), (-0.6464, 1.098, -1.222), (-0.0009992, 0.2548, -0.5358), (0.01823, 1.655, -0.9889), (0.006074, 1.979, -0.6397), (-0.1933, 1.963, -1.058), (0.07445, 1.846, 0.8284), (-0.3334, 2.034, 0.8074), (-4.0, -2.0, -0.9997), (-4.054, -1.986, 0.9612), (-3.77, -0.1516, -0.9501), (-3.927, 0.04309, 1.018), (-0.5423, -2.032, -0.9834), (-0.0005567, -0.0007758, 1.015), (0.006905, -0.6205, 0.9923), (-3.989, -1.609, 1.037), (-0.02687, -2.052, 0.213), (-3.931, -0.03251, -0.631), (-3.855, 0.002473, -0.8221), (-2.021, -2.048, -0.8717), (-0.176, -1.794, -0.9941), (-0.5812, -2.052, 1.047), (-3.632, -2.002, 1.028), (-2.353, 0.007214, 0.9593), (0.1312, 0.06349, 0.5675), (-0.0385, 0.009356, 0.1423), (-0.3162, -0.2962, -0.9321), (-0.1079, -0.9163, -0.9576), (-3.844, -0.8677, -0.9931), (0.0211, -1.3, -0.9734), (-3.983, -1.966, -0.7867), (-4.023, -2.07, -0.06125), (-1.518, -2.244, -0.2486), (-2.841, -2.028, -0.5692), (-0.1917, -0.4111, -0.4501), (-3.894, -1.295, -0.746), (-3.99, -0.4401, -0.53), (-3.009, -1.337, -0.9839), (-0.7842, 0.01336, -0.04713), (-1.225, 0.02511, 0.2067), (-3.675, 0.006085, -0.5457), (-3.232, -1.448, 1.081), (-1.293, -1.098, 1.222), (-0.001998, -0.2548, 0.5358), (0.03645, -1.655, 0.9889), (0.01215, -1.979, 0.6397), (-0.3865, -1.963, 1.058), (0.1489, -1.846, -0.8284), (-0.6669, -2.034, -0.8074), (-2.384e-07, -2.98e-07, 1.0), (0.2942, 1.926, -0.9074), (-2.384e-07, 2.0, 0.9013), (4.0, -2.98e-07, -1.0), (4.0, -2.98e-07, 1.0), (4.0, 2.0, 1.0), (4.0, 1.671, 1.0), (0.5706, -2.98e-07, 1.0), (-2.384e-07, 1.723, 1.0), (3.435, 0.6095, 1.157), (4.0, 2.0, -0.7859), (0.1252, 1.53, -1.0), (4.0, 1.355, -1.0), (0.8589, 1.911, -1.0), (-2.384e-07, -2.98e-07, -0.2157), (4.0, 2.0, 0.04251), (-2.384e-07, 2.0, 0.2083), (0.3246, 1.707, -0.299), (3.137, -2.98e-07, -1.0), (4.0, 0.1561, 0.1604), (4.0, 0.4954, -1.0), (3.413, 1.381, -1.0), (-2.384e-07, -2.98e-07, -0.7007), (0.03388, 0.4139, -1.0), (0.9796, -2.98e-07, -1.0), (3.983, 0.07229, -1.095), (4.003, -1.809, -0.9892), (0.456, -1.877, -0.9932), (0.4105, 0.008309, -1.046), (3.854, -0.1052, 0.8654), (4.255, -1.834, 0.8496), (0.475, -0.1568, 0.9031), (4.195, 0.09647, 0.5737), (4.411, -1.963, 0.6516), (0.1839, -1.911, 0.6823), (0.1868, 0.1552, 0.6608), (4.245, 0.1338, -0.9472), (4.227, -1.861, -0.9569), (0.1494, -1.9, -0.9467), (0.1676, 0.1568, -0.9114), (0.7959, -1.933, 0.9646), (0.1857, -1.986, 0.8731), (0.09466, -1.433, 0.9787)], [], [(0, 15, 33), (5, 13, 14), (3, 19, 31, 30, 24), (6, 10, 38, 37, 17), (14, 19, 3), (19, 14, 29), (19, 29, 28), (19, 28, 17, 4), (17, 28, 11, 6), (11, 28, 29, 12), (12, 29, 14), (12, 14, 13), (24, 30, 23), (23, 30, 31, 0), (0, 31, 32, 15), (15, 32, 16), (16, 32, 31, 8, 39, 40), (8, 31, 19, 7), (7, 19, 4), (0, 33, 22, 42, 45), (22, 33, 21), (21, 33, 18, 20), (20, 18, 44, 1), (18, 33, 16, 40, 41), (16, 33, 15), (0, 27, 34, 23), (23, 34, 24), (24, 34, 14, 3), (14, 34, 27, 25, 5), (25, 27, 26), (27, 36, 35, 26), (26, 35, 12, 13, 25), (25, 13, 5), (12, 35, 11), (11, 10, 6), (10, 11, 9), (9, 11, 35, 20, 1, 43), (20, 35, 36, 21), (21, 36, 22), (17, 37, 7, 4), (8, 7, 18, 41, 39), (18, 38, 9, 43, 44), (9, 38, 10), (38, 18, 7, 37), (43, 1, 44), (2, 45, 42), (41, 40, 39), (2, 42, 22, 36, 27), (45, 2, 27, 0), (46, 68, 73, 66), (48, 56, 78, 77, 76), (48, 64, 65, 67), (51, 61, 80, 52), (57, 71, 68, 46), (68, 71, 69), (69, 71, 70, 60, 47), (60, 70, 59), (59, 70, 54, 83, 84), (70, 71, 57), (66, 73, 74, 48), (72, 65, 64), (56, 48, 74, 55), (55, 74, 53, 49), (53, 74, 73, 69, 47), (69, 73, 68), (48, 67, 58, 50, 57, 75), (48, 75, 66), (66, 75, 57, 46), (48, 76, 64), (64, 76, 63, 72), (63, 76, 77, 62), (62, 77, 61, 51), (61, 78, 55, 49), (55, 78, 56), (78, 61, 77), (52, 80, 59, 84, 82), (59, 80, 79, 60), (60, 79, 53, 47), (53, 79, 61, 49), (61, 79, 80), (67, 65, 72, 63, 81, 54, 85, 58), (54, 81, 52, 82, 83), (52, 81, 62, 51), (62, 81, 63), (86, 85, 54, 70), (86, 50, 58, 85), (84, 83, 82), (50, 86, 70, 57), (87, 109, 114, 107), (89, 97, 119, 118, 117), (89, 105, 106, 108), (92, 102, 121, 93), (98, 112, 109, 87), (109, 112, 110), (110, 112, 111, 101, 88), (101, 111, 100), (100, 111, 95, 124, 125), (111, 112, 98), (107, 114, 115, 89), (113, 106, 105), (97, 89, 115, 96), (96, 115, 94, 90), (94, 115, 114, 110, 88), (110, 114, 109), (89, 108, 99, 91, 98, 116), (89, 116, 107), (107, 116, 98, 87), (89, 117, 105), (105, 117, 104, 113), (104, 117, 118, 103), (103, 118, 102, 92), (102, 119, 96, 90), (96, 119, 97), (119, 102, 118), (93, 121, 100, 125, 123), (100, 121, 120, 101), (101, 120, 94, 88), (94, 120, 102, 90), (102, 120, 121), (108, 106, 113, 104, 122, 95, 126, 99), (95, 122, 93, 123, 124), (93, 122, 103, 92), (103, 122, 104), (127, 126, 95, 111), (127, 91, 99, 126), (125, 124, 123), (91, 127, 111, 98), (129, 145, 143, 138, 141), (140, 149, 139, 141, 138), (131, 147, 146), (129, 141, 139), (133, 130, 136, 134), (135, 132, 137), (135, 136, 128), (139, 149, 151), (140, 138, 143, 133, 134, 132, 147, 148), (134, 136, 135, 137), (132, 134, 137), (143, 145, 144), (144, 130, 133, 143), (145, 142, 144), (144, 142, 128, 136, 130), (146, 148, 131), (148, 147, 131), (146, 147, 132, 135, 128, 142, 150, 152), (150, 151, 149, 152), (152, 149, 140, 148, 146), (151, 150, 142, 145, 129, 139), (153, 154, 155, 156), (157, 159, 170, 168, 158), (160, 157, 158, 161), (161, 158, 168, 169, 162), (162, 169, 170, 159, 163), (164, 153, 156, 167), (157, 160, 163, 159), (166, 162, 163, 167), (165, 161, 162, 166), (164, 160, 161, 165), (153, 164, 165, 154), (154, 165, 166, 155), (155, 166, 167, 156), (160, 164, 167, 163), (169, 168, 170)])
me_cube_031.polygons.foreach_set('material_index', [0, 0, 0, 0, 0, 0, 0, 0, 0, 0, 0, 0, 0, 0, 0, 0, 0, 0, 0, 0, 0, 0, 0, 0, 0, 0, 0, 0, 0, 0, 0, 0, 0, 0, 0, 0, 0, 0, 0, 0, 0, 0, 0, 0, 0, 0, 0, 0, 0, 0, 0, 0, 0, 0, 0, 0, 0, 0, 0, 0, 0, 0, 0, 0, 0, 0, 0, 0, 0, 0, 0, 0, 0, 0, 0, 0, 0, 0, 0, 0, 0, 0, 0, 0, 0, 0, 0, 0, 0, 0, 0, 0, 0, 0, 0, 0, 0, 0, 0, 0, 0, 0, 0, 0, 0, 0, 0, 0, 0, 0, 0, 0, 0, 0, 0, 0, 0, 0, 0, 0, 0, 0, 0, 0, 0, 0, 0, 0, 0, 0, 0, 0, 0, 0, 0, 0, 0, 0, 0, 0, 0, 0, 0, 0, 0, 0, 0, 0, 1, 1, 1, 1, 1, 1, 1, 1, 1, 1, 1, 1, 1, 1, 1])
me_cube_031.materials.append(mat_material_001)
me_cube_031.materials.append(mat_material)
me_cube_031.use_remesh_preserve_volume = False
me_cube_031.use_remesh_preserve_attributes = False
me_cube_031.use_mirror_vertex_groups = False
me_cube_031.update()
me_cube_026 = bpy.data.meshes.new('Cube.026')
me_cube_026.from_pydata([(-1.192e-07, -1.0, 2.0), (0.1471, 0.9264, 0.09265), (-1.192e-07, 1.0, 1.901), (2.0, -1.0, 1.192e-07), (2.0, -1.0, 2.0), (2.0, 1.0, 2.0), (2.0, 0.6712, 2.0), (0.2853, -1.0, 2.0), (-1.192e-07, 0.7227, 2.0), (1.718, -0.3905, 2.157), (2.0, 1.0, 0.2141), (0.06262, 0.5301, 1.192e-07), (2.0, 0.3546, 1.192e-07), (0.4294, 0.9109, 1.192e-07), (-1.192e-07, -1.0, 0.7843), (2.0, 1.0, 1.043), (-1.192e-07, 1.0, 1.208), (0.1623, 0.7071, 0.701), (1.569, -1.0, 1.192e-07), (2.0, -0.8439, 1.16), (2.0, -0.5046, 1.192e-07), (1.707, 0.3812, 1.192e-07), (-1.192e-07, -1.0, 0.2993), (0.01694, -0.5861, 1.192e-07), (0.4898, -1.0, 1.192e-07), (-2.106, 0.5549, -0.03679), (-2.17, 0.5402, 2.034), (-1.977, 0.984, 0.08335), (-2.13, 1.031, 1.847), (-0.1929, 0.5157, 1.8), (-0.1548, 0.5196, -0.04922), (-0.1772, 0.9849, -0.02046), (-0.2571, 0.9755, 1.909), (-0.4323, 0.7407, 1.944), (-1.25, 0.5532, 1.872), (-0.1744, 0.6381, -0.05612), (-0.5318, 0.5325, -0.02162), (-0.2773, 0.7436, 1.942), (-1.097, 0.5489, 1.89), (-2.185, 0.5405, 1.812), (-2.149, 1.017, 1.806), (-0.1758, 1.005, 1.8), (-0.4231, 0.7129, 1.665), (-1.161, 0.5346, 1.608), (-0.1757, 1.047, 1.155), (-0.9948, 1.049, 1.773), (-1.966, 1.039, -0.1141), (-2.155, 1.026, 1.379), (-0.3964, 0.6097, 1.02), (-0.7457, 0.5192, 0.9304), (-2.155, 0.5156, 1.434), (-1.485, 1.043, 1.391), (-0.1065, 0.5029, 0.7734), (-0.1619, 0.6215, 0.822), (-0.5536, 0.5092, 0.8005), (-2.146, 1.028, 0.7786), (-0.7121, 1.042, 1.473), (-2.144, 0.5059, 0.8671), (-1.636, 1.038, 0.9422), (-1.758, 1.032, 0.08846), (-0.2056, 1.022, 0.06593), (-2.175, 0.5323, 0.08359), (-0.5197, 0.5159, 0.1375), (-2.121, 1.035, 0.1424), (-2.0, -0.5001, -0.0001085), (-2.027, -0.9903, 0.01374), (-1.885, -0.5125, 1.848), (-1.964, -1.005, 2.043), (-0.2711, -0.5042, -0.03238), (-0.0002784, -1.004, 1.999), (0.003452, -0.9981, 1.38), (-1.995, -1.009, 0.3912), (-0.01343, -0.8033, -0.05151), (-1.966, -0.5923, 1.967), (-1.927, -0.5445, 2.002), (-1.011, -0.5321, -0.04811), (-0.08801, -0.5015, 0.2063), (-0.2906, -1.012, -0.05174), (-1.816, -1.007, -0.002035), (-1.177, -0.9898, 2.007), (0.0656, -0.8919, 2.063), (-0.01925, -0.7856, 2.009), (-0.1581, -0.517, 1.704), (-0.05395, -0.5106, 1.084), (-1.922, -0.5017, 1.132), (0.01055, -0.5066, 0.6997), (-1.991, -0.5533, 0.03413), (-2.012, -0.7347, -0.07027), (-0.7592, -0.6879, -0.2439), (-1.42, -0.6077, -0.02785), (-0.09583, -0.6375, 1.589), (-1.947, -0.5635, 0.7054), (-1.995, -0.6175, 1.56), (-1.504, -0.504, 0.6633), (-0.3921, -0.7382, 2.013), (-0.6126, -0.8017, 2.025), (-1.838, -0.6136, 2.006), (-1.616, -1.02, 0.552), (-0.6464, -1.056, 0.9016), (-0.0009992, -0.884, 1.745), (0.01823, -0.9972, 0.3451), (0.006074, -0.9099, 0.02144), (-0.1933, -1.014, 0.03722), (0.07445, -0.5429, 0.1536), (-0.3334, -0.5481, -0.03396), (-2.04, -0.3472, 0.8185), (-1.993, -0.3386, 1.788), (-1.953, 0.4762, -0.01817), (-2.052, 0.3621, 1.95), (-0.05062, -0.4802, -0.03513), (-0.03438, -0.4429, 1.733), (-0.03797, 0.5054, -0.05968), (-0.03219, 0.462, 1.881), (-2.001, -0.1386, 1.993), (-0.001364, -0.4994, 0.846), (0.01105, -0.5054, 0.6034), (-1.745, 0.4339, 1.2), (-1.827, -0.5236, -0.06047), (-1.429, -0.5291, -0.03968), (-0.1624, -0.5084, 0.01225), (-0.1139, -0.4909, 0.01883), (-0.1121, 0.4778, 0.009314), (-1.492, 0.5171, 0.01226), (-1.692, 0.5111, -0.06833), (-0.4715, -0.2973, 2.231), (-0.8456, -0.5033, 1.968), (-1.128, -0.5363, 2.015), (-1.592, 0.4417, 2.013), (-1.206, 0.3733, 1.913), (-0.0004071, 0.4988, 1.198), (-0.03664, 0.4772, 0.3994), (-1.964, 0.3378, -0.06437), (0.05117, -0.2578, 0.03152), (-0.006065, -0.1801, -0.02582), (-1.994, -0.505, 1.423), (0.3339, -0.1492, 0.7503), (0.05561, -0.1623, 0.09686), (0.0008287, 0.006825, 1.414), (-1.417, -0.5191, 1.134), (-1.008, -0.4772, 0.5136), (-0.6545, -0.5196, 1.977), (-0.5043, -0.5048, 1.252), (-0.3642, -0.486, 0.7305), (-1.257, -0.5256, 1.711), (-0.5954, -0.6044, 0.8485), (-1.414, -0.562, 0.572), (-0.1216, -0.4142, 0.264), (-1.389, 0.2227, 0.1588), (-0.1175, -0.1462, 0.006849), (-0.8782, 0.563, 1.039), (-0.1977, 0.5148, 0.6252), (-1.34, -0.1039, 2.036), (-0.5326, 0.1609, 2.177), (-1.192e-07, -2.068e-07, -2.0), (-1.926, 0.9537, -1.853), (-2.0, 0.04934, -2.0), (0.0, 1.0, 1.192e-07), (0.0, -2.068e-07, 1.192e-07), (-2.0, -2.366e-07, 2.384e-07), (-1.671, -2.366e-07, 1.192e-07), (-1.192e-07, -2.068e-07, -1.715), (-1.723, -2.366e-07, -2.0), (-0.6095, -0.07873, -0.2823), (-2.0, 0.893, 2.384e-07), (-1.53, 1.0, -1.937), (-1.355, 1.0, 1.192e-07), (-1.911, 1.0, -1.571), (-1.192e-07, 0.6078, -2.0), (-2.0, 0.4787, 2.384e-07), (-2.0, 0.3958, -2.0), (-1.707, 0.6495, -1.838), (-1.192e-07, 1.0, -0.4314), (-0.1561, 0.4198, 1.192e-07), (-0.4954, 1.0, 1.192e-07), (-1.381, 1.0, -0.2934), (-2.384e-07, 0.8503, -2.0), (-0.4139, 1.0, -1.983), (-2.384e-07, 1.0, -1.51), (0.0001085, -1.0, -2.0), (-0.01374, -1.013, -0.03884), (-1.848, -0.9425, -1.95), (-2.043, -0.9818, 0.01807), (0.03238, -0.1356, -1.983), (-1.999, -0.0001394, 0.01476), (-1.38, 0.001726, -0.007655), (-0.3912, -0.9973, 0.03679), (0.05151, -0.006717, -0.787), (-1.967, -0.9828, -1.631), (-2.002, -0.9637, -1.822), (0.04811, -0.5053, -1.872), (-0.2063, -0.044, -1.994), (0.05174, -0.1453, 0.04652), (0.002035, -0.9079, 0.02834), (-2.007, -0.5883, -0.04069), (-2.063, 0.0328, -0.4325), (-2.009, -0.009624, -0.8577), (-1.704, -0.07906, -1.932), (-1.084, -0.02698, -1.958), (-1.132, -0.9611, -1.993), (-0.6997, 0.005276, -1.973), (-0.03413, -0.9957, -1.787), (0.07027, -1.006, -1.061), (0.2439, -0.3796, -1.249), (0.02785, -0.7102, -1.569), (-1.589, -0.04791, -1.45), (-0.7054, -0.9735, -1.746), (-1.56, -0.9975, -1.53), (-0.6633, -0.7522, -1.984), (-2.013, -0.1961, -1.047), (-2.025, -0.3063, -0.7933), (-2.006, -0.9189, -1.546), (-0.552, -0.8079, 0.08139), (-0.9016, -0.3232, 0.2224), (-1.745, -0.0004998, -0.4642), (-0.3451, 0.009113, -0.01106), (-0.02144, 0.003037, -0.3603), (-0.03722, -0.09664, 0.05752), (-0.1536, 0.03723, -1.828), (0.03396, -0.1667, -1.807), (-0.01425, -0.9632, -2.038), (0.01928, -1.006, -0.1588), (0.07356, -0.04034, -1.963), (0.001439, -0.1136, -0.06796), (1.944, -1.044, -2.002), (-0.02665, -0.9823, 0.2661), (2.019, 0.007464, -1.995), (1.998, 0.001325, 0.01083), (2.043, -0.3186, -1.996), (-0.00241, -1.008, -1.061), (1.98, -0.4188, -0.08535), (2.033, -0.9786, -0.8067), (0.01916, -0.03118, -0.9107), (0.8705, -0.9415, -2.016), (0.9744, -0.01455, -1.967), (1.341, -1.037, 0.03832), (1.026, -0.02641, 0.08232), (2.022, 0.01361, -0.8039), (-0.01056, -0.04674, -2.019), (1.959, -0.3557, -0.8335), (0.08966, -0.08479, -0.9955), (0.9372, -0.1675, -2.042), (1.18, -0.3428, -0.1458), (1.452, -1.041, -1.318), (1.639, 0.01018, -1.181), (0.6168, -1.056, -0.6054), (0.564, 0.01706, -0.4263), (1.945, -0.3444, -1.597), (2.017, -0.03449, -1.441), (2.074, -1.019, -1.611), (2.014, -0.7477, -0.05277), (1.744, -0.9927, -0.002353), (0.0489, -0.09473, 0.08663), (1.285, -1.053, 0.1684), (1.197, -0.3584, 0.03034), (1.991, 1.036, -2.095), (2.002, 0.09574, -1.989), (0.228, 0.06163, -1.993), (0.2053, 1.004, -2.046), (1.927, 0.9474, -0.1346), (2.127, 0.08295, -0.1504), (0.2375, 0.9216, -0.09691), (2.098, 1.048, -0.4263), (2.205, 0.0185, -0.3484), (0.09193, 0.04468, -0.3177), (0.09341, 1.078, -0.3392), (2.122, 1.067, -1.947), (2.113, 0.06967, -1.957), (0.07471, 0.04997, -1.947), (0.08379, 1.078, -1.911), (0.398, 0.03369, -0.0354), (0.09284, 0.007228, -0.1269), (0.04733, 0.2837, -0.02127)], [], [(1, 17, 15, 10, 13), (12, 21, 11, 13, 10), (3, 19, 18), (1, 13, 11), (5, 2, 8, 6), (7, 4, 9), (7, 8, 0), (11, 21, 23), (12, 10, 15, 5, 6, 4, 19, 20), (6, 8, 7, 9), (4, 6, 9), (15, 17, 16), (16, 2, 5, 15), (17, 14, 16), (16, 14, 0, 8, 2), (18, 20, 3), (20, 19, 3), (18, 19, 4, 7, 0, 14, 22, 24), (22, 23, 21, 24), (24, 21, 12, 20, 18), (23, 22, 14, 17, 1, 11), (39, 26, 28, 40), (40, 28, 32, 41, 45), (41, 32, 33, 42), (36, 35, 30), (27, 46, 31, 35, 36, 25), (32, 28, 26, 34, 33), (53, 54, 38, 37), (52, 29, 38, 54), (43, 34, 26, 39), (42, 33, 34, 43), (37, 38, 29), (53, 37, 29, 52), (48, 42, 43, 49), (49, 43, 39, 50), (31, 60, 44, 41, 42, 48, 53, 35), (47, 40, 45, 51), (50, 39, 40, 47), (58, 51, 45, 56), (45, 41, 44, 56), (44, 60, 59), (57, 50, 47, 55), (55, 47, 51, 58), (54, 49, 50, 57), (53, 48, 49, 54), (35, 53, 52, 30), (30, 52, 54, 62, 36), (35, 36, 62, 54, 53), (36, 62, 61, 25), (27, 63, 55, 58, 46), (25, 61, 63, 27), (46, 58, 56, 44, 59), (59, 60, 31, 46), (63, 61, 57, 55), (61, 62, 54, 57), (64, 86, 91, 84), (66, 74, 96, 95, 94), (66, 82, 83, 85), (69, 79, 98, 70), (75, 89, 86, 64), (86, 89, 87), (87, 89, 88, 78, 65), (78, 88, 77), (77, 88, 72, 101, 102), (88, 89, 75), (84, 91, 92, 66), (90, 83, 82), (74, 66, 92, 73), (73, 92, 71, 67), (71, 92, 91, 87, 65), (87, 91, 86), (66, 85, 76, 68, 75, 93), (66, 93, 84), (84, 93, 75, 64), (66, 94, 82), (82, 94, 81, 90), (81, 94, 95, 80), (80, 95, 79, 69), (79, 96, 73, 67), (73, 96, 74), (96, 79, 95), (70, 98, 77, 102, 100), (77, 98, 97, 78), (78, 97, 71, 65), (71, 97, 79, 67), (79, 97, 98), (85, 83, 90, 81, 99, 72, 103, 76), (72, 99, 70, 100, 101), (70, 99, 80, 69), (80, 99, 81), (104, 103, 72, 88), (104, 68, 76, 103), (102, 101, 100), (68, 104, 88, 75), (107, 116, 123), (111, 130, 136, 133), (109, 115, 142, 120), (107, 123, 147, 131), (133, 136, 132), (132, 136, 135, 115, 109), (115, 135, 114), (114, 135, 137, 110), (110, 137, 112), (112, 137, 129), (129, 137, 135, 136, 130), (120, 142, 144, 139, 119), (119, 139, 118), (118, 139, 145, 117), (117, 145, 105), (105, 145, 138, 134), (134, 138, 143, 106), (106, 143, 126), (126, 143, 141, 140, 125), (125, 140, 124), (110, 141, 114), (114, 141, 142, 115), (142, 141, 144), (144, 138, 145, 139), (138, 144, 141, 143), (141, 110, 140), (131, 105, 116, 107), (116, 105, 106, 113, 108), (134, 106, 105), (131, 147, 117, 105), (117, 147, 118), (118, 147, 148, 146, 119), (119, 146, 120), (120, 146, 132, 109), (132, 146, 148, 133), (133, 148, 121, 111), (121, 148, 147, 122), (122, 147, 123), (123, 116, 149, 122), (122, 149, 150, 121), (121, 150, 130, 111), (130, 150, 149, 129), (129, 149, 112), (112, 149, 128), (128, 149, 127), (127, 149, 116, 108), (124, 140, 110), (110, 112, 152, 124), (124, 152, 151, 125), (125, 151, 126), (126, 151, 113, 106), (113, 151, 127, 108), (127, 151, 128), (128, 151, 152), (128, 152, 112), (154, 170, 168, 163, 166), (165, 174, 164, 166, 163), (156, 172, 171), (154, 166, 164), (158, 155, 161, 159), (160, 157, 162), (160, 161, 153), (164, 174, 176), (165, 163, 168, 158, 159, 157, 172, 173), (159, 161, 160, 162), (157, 159, 162), (168, 170, 169), (169, 155, 158, 168), (170, 167, 169), (169, 167, 153, 161, 155), (171, 173, 156), (173, 172, 156), (171, 172, 157, 160, 153, 167, 175, 177), (175, 176, 174, 177), (177, 174, 165, 173, 171), (176, 175, 167, 170, 154, 164), (178, 200, 205, 198), (180, 188, 210, 209, 208), (180, 196, 197, 199), (183, 193, 212, 184), (189, 203, 200, 178), (200, 203, 201), (201, 203, 202, 192, 179), (192, 202, 191), (191, 202, 186, 215, 216), (202, 203, 189), (198, 205, 206, 180), (204, 197, 196), (188, 180, 206, 187), (187, 206, 185, 181), (185, 206, 205, 201, 179), (201, 205, 200), (180, 199, 190, 182, 189, 207), (180, 207, 198), (198, 207, 189, 178), (180, 208, 196), (196, 208, 195, 204), (195, 208, 209, 194), (194, 209, 193, 183), (193, 210, 187, 181), (187, 210, 188), (210, 193, 209), (184, 212, 191, 216, 214), (191, 212, 211, 192), (192, 211, 185, 179), (185, 211, 193, 181), (193, 211, 212), (199, 197, 204, 195, 213, 186, 217, 190), (186, 213, 184, 214, 215), (184, 213, 194, 183), (194, 213, 195), (218, 217, 186, 202), (218, 182, 190, 217), (216, 215, 214), (182, 218, 202, 189), (219, 228, 239, 237), (221, 231, 245, 243, 233), (225, 247, 246, 227), (223, 248, 242, 232), (221, 233, 240, 237), (226, 235, 241, 229), (227, 246, 248, 223), (230, 238, 229, 249), (229, 238, 236, 226), (232, 242, 244, 228, 219), (228, 244, 220), (237, 239, 231, 221), (231, 239, 222), (237, 240, 232, 219), (232, 240, 227, 223), (227, 240, 233, 225), (233, 243, 247, 225), (235, 245, 222), (229, 241, 234, 250, 249), (220, 234, 252, 224), (222, 241, 235), (222, 245, 231), (246, 247, 236, 238), (242, 248, 230), (244, 242, 230, 250, 234), (248, 246, 238, 230), (220, 222, 239, 228), (220, 244, 234), (247, 243, 236), (243, 245, 235, 226, 236), (241, 222, 251, 253), (252, 253, 251, 224), (249, 250, 230), (222, 220, 224, 251), (234, 241, 253, 252), (254, 255, 256, 257), (258, 260, 271, 269, 259), (261, 258, 259, 262), (262, 259, 269, 270, 263), (263, 270, 271, 260, 264), (265, 254, 257, 268), (258, 261, 264, 260), (267, 263, 264, 268), (266, 262, 263, 267), (265, 261, 262, 266), (254, 265, 266, 255), (255, 266, 267, 256), (256, 267, 268, 257), (261, 265, 268, 264), (270, 269, 271)])
me_cube_026.polygons.foreach_set('material_index', [0, 0, 0, 0, 0, 0, 0, 0, 0, 0, 0, 0, 0, 0, 0, 0, 0, 0, 0, 0, 0, 1, 1, 1, 1, 1, 1, 1, 1, 1, 1, 1, 1, 1, 1, 1, 1, 1, 1, 1, 1, 1, 1, 1, 1, 1, 1, 1, 1, 1, 1, 1, 1, 1, 1, 0, 0, 0, 0, 0, 0, 0, 0, 0, 0, 0, 0, 0, 0, 0, 0, 0, 0, 0, 0, 0, 0, 0, 0, 0, 0, 0, 0, 0, 0, 0, 0, 0, 0, 0, 0, 0, 0, 0, 1, 1, 1, 1, 1, 1, 1, 1, 1, 1, 1, 1, 1, 1, 1, 1, 1, 1, 1, 1, 1, 1, 1, 1, 1, 1, 1, 1, 1, 1, 1, 1, 1, 1, 1, 1, 1, 1, 1, 1, 1, 1, 1, 1, 1, 1, 1, 1, 1, 1, 1, 1, 1, 1, 1, 0, 0, 0, 0, 0, 0, 0, 0, 0, 0, 0, 0, 0, 0, 0, 0, 0, 0, 0, 0, 0, 0, 0, 0, 0, 0, 0, 0, 0, 0, 0, 0, 0, 0, 0, 0, 0, 0, 0, 0, 0, 0, 0, 0, 0, 0, 0, 0, 0, 0, 0, 0, 0, 0, 0, 0, 0, 0, 0, 0, 0, 0, 0, 0, 0, 0, 0, 0, 0, 0, 0, 0, 0, 0, 0, 0, 0, 0, 0, 0, 0, 0, 0, 0, 0, 0, 0, 0, 0, 0, 0, 0, 0, 0, 0, 1, 1, 1, 1, 1, 1, 1, 1, 1, 1, 1, 1, 1, 1, 1])
me_cube_026.materials.append(mat_material_001)
me_cube_026.materials.append(mat_material)
me_cube_026.use_remesh_preserve_volume = False
me_cube_026.use_remesh_preserve_attributes = False
me_cube_026.use_mirror_vertex_groups = False
me_cube_026.update()
me_cube_018 = bpy.data.meshes.new('Cube.018')
me_cube_018.from_pydata([(1.96, -1.694, -0.1815), (2.007, -1.677, 0.7883), (2.047, -0.04755, -1.018), (1.948, -0.2758, 0.9502), (3.949, -1.96, -1.035), (3.966, -1.886, 0.733), (3.962, 0.01082, -1.06), (3.968, -0.07595, 0.881), (1.999, -1.277, 0.9927), (3.999, -1.999, -0.154), (4.011, -2.011, -0.3966), (2.255, -0.1322, 0.1997), (2.173, -2.047, -1.06), (2.571, -2.058, -1.04), (3.838, -2.017, -0.9877), (3.886, -1.982, -0.9812), (3.888, -0.04449, -0.9907), (2.508, 0.03413, -0.9877), (2.308, 0.0222, -1.068), (3.528, -1.595, 1.231), (3.154, -2.007, 0.9682), (2.872, -2.073, 1.015), (2.408, -0.1166, 1.013), (2.794, -0.2535, 0.9125), (4.0, -0.002384, 0.1979), (3.963, -0.04553, -0.6006), (2.036, -0.3243, -1.064), (4.051, -1.516, -0.9685), (3.994, -1.36, -1.026), (2.006, -2.01, 0.4234), (4.334, -1.298, -0.2497), (4.056, -1.325, -0.9031), (4.001, -0.9863, 0.4138), (2.583, -2.038, 0.1345), (2.992, -1.954, -0.4864), (3.346, -2.039, 0.9768), (3.496, -2.01, 0.2521), (3.636, -1.972, -0.2695), (2.743, -2.051, 0.7113), (3.405, -2.209, -0.1515), (2.586, -2.124, -0.428), (3.878, -1.828, -0.736), (2.611, -0.5546, -0.8412), (3.882, -1.292, -0.9932), (3.122, 0.1259, 0.03892), (3.802, 0.0296, -0.3748), (2.66, -1.208, 1.036), (3.467, -0.6782, 1.177), (-1.983, -2.072, -1.095), (-2.003, -0.1915, -0.9892), (1.544, -0.1233, -0.9932), (1.589, -2.008, -1.046), (-1.854, -1.895, 0.8654), (-2.255, -0.1659, 0.8496), (1.525, -1.843, 0.9031), (-2.195, -2.096, 0.5737), (-2.411, -0.03699, 0.6516), (1.816, -0.08936, 0.6823), (1.813, -2.155, 0.6608), (-2.245, -2.134, -0.9472), (-2.227, -0.1393, -0.9569), (1.851, -0.09994, -0.9467), (1.832, -2.157, -0.9114), (1.204, -0.06737, 0.9646), (1.814, -0.01446, 0.8731), (1.905, -0.5673, 0.9787), (0.02433, 1.991, -0.9916), (-0.06016, 0.2395, 1.032), (0.5883, 2.016, 0.9629), (3.899, 2.035, -0.9604), (3.647, 0.1284, -0.8637), (3.924, 2.06, 1.011), (3.971, 0.05607, 0.8715), (2.504, -0.004607, -0.9484), (1.3, 0.01184, -1.089), (2.743, 0.01066, 0.9974), (3.436, 0.00177, 1.001), (4.022, 0.3725, 0.9892), (3.97, 0.6994, 1.035), (4.009, 1.71, 0.9419), (3.804, 1.969, 0.1346), (-0.08084, 0.8979, -1.044), (0.05771, 0.5654, -0.9659), (3.872, 0.06834, 0.4829), (0.2066, 0.001188, -0.3824), (3.668, 0.5931, -1.162), (-0.01884, 0.5614, 0.9949), (0.07501, 0.951, 0.9804), (-0.0008135, 1.447, 0.9976), (2.251, 2.064, -0.9876), (2.594, 1.968, -0.9512), (3.129, 2.026, 0.9853), (2.768, 1.983, 1.03), (1.868, 2.01, 0.9901), (3.899, 0.3073, 0.3811), (4.111, 0.4504, 0.3953), (2.129, 1.828, -1.038), (1.746, 0.9862, -0.9876), (0.3334, 0.8271, -0.972), (-0.008958, 0.8921, 0.1065), (2.573, 1.972, -0.8637), (2.032, 0.8959, 0.857), (0.6699, 1.327, 1.087), (3.102, -0.006847, 0.04912), (2.833, 0.048, 0.6932), (0.3632, -0.006943, -1.085), (0.04683, 0.2397, -1.032), (0.3661, -0.001712, -0.7629), (0.05725, 1.798, 0.9699), (0.4307, 0.008524, 1.048), (0.1824, 0.007131, 0.8189), (0.05426, 1.947, 0.1285), (-4.0, -2.0, -0.9997), (-4.027, -1.986, 0.9612), (-3.885, -0.1516, -0.9501), (-3.964, 0.04309, 1.018), (-2.271, -2.032, -0.9834), (-2.0, -0.0007742, 1.015), (-1.997, -0.6205, 0.9923), (-3.995, -1.609, 1.037), (-2.013, -2.052, 0.213), (-3.966, -0.03251, -0.631), (-3.927, 0.002475, -0.8221), (-3.011, -2.048, -0.8717), (-2.088, -1.794, -0.9941), (-2.291, -2.052, 1.047), (-3.816, -2.002, 1.028), (-3.177, 0.007215, 0.9593), (-1.934, 0.06349, 0.5675), (-2.019, 0.009357, 0.1423), (-2.158, -0.2962, -0.9321), (-2.054, -0.9163, -0.9576), (-3.922, -0.8677, -0.9931), (-1.989, -1.3, -0.9734), (-3.991, -1.966, -0.7867), (-4.012, -2.07, -0.06125), (-2.759, -2.244, -0.2486), (-3.42, -2.028, -0.5692), (-2.096, -0.4111, -0.4501), (-3.947, -1.295, -0.746), (-3.995, -0.4401, -0.53), (-3.504, -1.337, -0.9839), (-2.392, 0.01336, -0.04713), (-2.613, 0.02511, 0.2067), (-3.838, 0.006086, -0.5457), (-3.616, -1.448, 1.081), (-2.646, -1.098, 1.222), (-2.001, -0.2548, 0.5358), (-1.982, -1.655, 0.9889), (-1.994, -1.979, 0.6397), (-2.193, -1.963, 1.058), (-1.926, -1.846, -0.8284), (-2.333, -2.034, -0.8074), (-4.028, 0.07367, -0.995), (-4.007, 0.003995, -0.004527), (-3.933, 1.936, -0.8933), (-3.978, 2.01, 0.9681), (-4.032, -0.02745, -0.8107), (-1.058, -0.002094, -0.977), (-0.09566, -0.04427, -0.228), (-4.004, 0.2742, 0.9533), (-3.922, 0.00306, 0.7529), (-3.334, -0.003688, 0.932), (-0.01285, 0.06218, 0.1354), (0.04484, 0.641, 0.9564), (-0.6948, 0.04629, 0.9467), (-0.05025, 1.736, 0.9569), (-0.6133, 2.064, 0.9922), (0.03865, 1.97, -0.2448), (-0.01397, -0.07859, -0.7607), (-0.105, 0.3054, -0.9214), (-0.546, 0.02927, -0.9437), (-2.05, 2.013, -0.9617), (-0.008449, 1.651, -0.962), (0.04814, 1.982, -0.7933), (-3.888, -0.08654, -0.1308), (-3.912, -0.1087, -0.6761), (-1.132, -0.1551, -0.9043)], [], [(2, 11, 18), (6, 25, 31, 28), (4, 10, 37, 15), (2, 18, 42, 26), (28, 31, 27), (27, 31, 30, 10, 4), (10, 30, 9), (9, 30, 32, 5), (5, 32, 7), (7, 32, 24), (24, 32, 30, 31, 25), (15, 37, 39, 34, 14), (14, 34, 13), (13, 34, 40, 12), (12, 40, 0), (0, 40, 33, 29), (29, 33, 38, 1), (1, 38, 21), (21, 38, 36, 35, 20), (20, 35, 19), (5, 36, 9), (9, 36, 37, 10), (37, 36, 39), (39, 33, 40, 34), (33, 39, 36, 38), (36, 5, 35), (26, 0, 11, 2), (11, 0, 1, 8, 3), (29, 1, 0), (26, 42, 12, 0), (12, 42, 13), (13, 42, 43, 41, 14), (14, 41, 15), (15, 41, 27, 4), (27, 41, 43, 28), (28, 43, 16, 6), (16, 43, 42, 17), (17, 42, 18), (18, 11, 44, 17), (17, 44, 45, 16), (16, 45, 25, 6), (25, 45, 44, 24), (24, 44, 7), (7, 44, 23), (23, 44, 22), (22, 44, 11, 3), (19, 35, 5), (5, 7, 47, 19), (19, 47, 46, 20), (20, 46, 21), (21, 46, 8, 1), (8, 46, 22, 3), (22, 46, 23), (23, 46, 47), (23, 47, 7), (48, 49, 50, 51), (52, 54, 65, 63, 53), (55, 52, 53, 56), (56, 53, 63, 64, 57), (57, 64, 65, 54, 58), (59, 48, 51, 62), (52, 55, 58, 54), (61, 57, 58, 62), (60, 56, 57, 61), (59, 55, 56, 60), (48, 59, 60, 49), (49, 60, 61, 50), (50, 61, 62, 51), (55, 59, 62, 58), (64, 63, 65), (66, 81, 99), (71, 79, 80), (69, 85, 97, 96, 90), (72, 76, 104, 103, 83), (80, 85, 69), (85, 80, 95), (85, 95, 94), (85, 94, 83, 70), (83, 94, 77, 72), (77, 94, 95, 78), (78, 95, 80), (78, 80, 79), (90, 96, 89), (89, 96, 97, 66), (66, 97, 98, 81), (81, 98, 82), (82, 98, 97, 74, 105, 106), (74, 97, 85, 73), (73, 85, 70), (66, 99, 88, 108, 111), (88, 99, 87), (87, 99, 84, 86), (86, 84, 110, 67), (84, 99, 82, 106, 107), (82, 99, 81), (66, 93, 100, 89), (89, 100, 90), (90, 100, 80, 69), (80, 100, 93, 91, 71), (91, 93, 92), (93, 102, 101, 92), (92, 101, 78, 79, 91), (91, 79, 71), (78, 101, 77), (77, 76, 72), (76, 77, 75), (75, 77, 101, 86, 67, 109), (86, 101, 102, 87), (87, 102, 88), (83, 103, 73, 70), (74, 73, 84, 107, 105), (84, 104, 75, 109, 110), (75, 104, 76), (104, 84, 73, 103), (109, 67, 110), (68, 111, 108), (107, 106, 105), (68, 108, 88, 102, 93), (111, 68, 93, 66), (112, 134, 139, 132), (114, 122, 144, 143, 142), (114, 130, 131, 133), (117, 127, 146, 118), (123, 137, 134, 112), (134, 137, 135), (135, 137, 136, 126, 113), (126, 136, 125), (125, 136, 120, 149, 150), (136, 137, 123), (132, 139, 140, 114), (138, 131, 130), (122, 114, 140, 121), (121, 140, 119, 115), (119, 140, 139, 135, 113), (135, 139, 134), (114, 133, 124, 116, 123, 141), (114, 141, 132), (132, 141, 123, 112), (114, 142, 130), (130, 142, 129, 138), (129, 142, 143, 128), (128, 143, 127, 117), (127, 144, 121, 115), (121, 144, 122), (144, 127, 143), (118, 146, 125, 150, 148), (125, 146, 145, 126), (126, 145, 119, 113), (119, 145, 127, 115), (127, 145, 146), (133, 131, 138, 129, 147, 120, 151, 124), (120, 147, 118, 148, 149), (118, 147, 128, 117), (128, 147, 129), (152, 151, 120, 136), (152, 116, 124, 151), (150, 149, 148), (116, 152, 136, 123), (153, 157, 154, 161, 160, 156, 155), (155, 156, 167, 168, 174, 172), (171, 170, 169), (155, 172, 173, 170, 171, 158, 153), (177, 159, 175, 176), (158, 159, 177), (162, 160, 161), (164, 165, 163), (154, 159, 163, 165, 162, 161), (159, 154, 175), (168, 167, 166), (157, 153, 158), (166, 167, 156, 160, 162, 165, 164), (154, 157, 176, 175), (171, 169, 159, 158), (173, 174, 168, 166, 164, 163, 159, 169, 170), (172, 174, 173), (157, 158, 177, 176)])
me_cube_018.polygons.foreach_set('material_index', [0, 0, 0, 0, 0, 0, 0, 0, 0, 0, 0, 0, 0, 0, 0, 0, 0, 0, 0, 0, 0, 0, 0, 0, 0, 0, 0, 0, 0, 0, 0, 0, 0, 0, 0, 0, 0, 0, 0, 0, 0, 0, 0, 0, 0, 0, 0, 0, 0, 0, 0, 0, 0, 0, 0, 0, 0, 0, 0, 0, 0, 0, 0, 0, 0, 0, 0, 0, 0, 0, 1, 1, 1, 1, 1, 1, 1, 1, 1, 1, 1, 1, 1, 1, 1, 1, 1, 1, 1, 1, 1, 1, 1, 1, 1, 1, 1, 1, 1, 1, 1, 1, 1, 1, 1, 1, 1, 1, 1, 1, 1, 1, 1, 1, 1, 1, 1, 1, 1, 1, 1, 1, 1, 1, 1, 1, 1, 1, 1, 1, 1, 1, 1, 1, 1, 1, 1, 1, 1, 1, 1, 1, 1, 1, 1, 1, 1, 1, 1, 1, 1, 1, 1, 1, 1, 1, 1, 1, 0, 0, 0, 0, 0, 0, 0, 0, 0, 0, 0, 0, 0, 0, 0, 0, 0, 0])
me_cube_018.materials.append(mat_material)
me_cube_018.materials.append(mat_material_001)
me_cube_018.use_remesh_preserve_volume = False
me_cube_018.use_remesh_preserve_attributes = False
me_cube_018.use_mirror_vertex_groups = False
me_cube_018.update()
me_cube_015 = bpy.data.meshes.new('Cube.015')
me_cube_015.from_pydata([(-1.014, -0.9263, -0.995), (-1.004, -0.996, -0.004527), (-0.9663, 0.9358, -0.8933), (-0.989, 1.01, 0.9681), (-1.016, -1.027, -0.8107), (0.4711, -1.002, -0.977), (0.9522, -1.044, -0.228), (-1.002, -0.7258, 0.9533), (-0.9609, -0.9969, 0.7529), (-0.667, -1.004, 0.932), (0.9936, -0.9378, 0.1354), (1.022, -0.359, 0.9564), (0.6526, -0.9537, 0.9467), (0.9749, 0.7358, 0.9569), (0.6934, 1.064, 0.9922), (1.019, 0.9696, -0.2448), (0.993, -1.079, -0.7607), (0.9475, -0.6946, -0.9214), (0.727, -0.9707, -0.9437), (-0.02516, 1.013, -0.9617), (0.9958, 0.6507, -0.962), (1.024, 0.9824, -0.7933), (-0.9439, -1.087, -0.1308), (-0.9559, -1.109, -0.6761), (0.434, -1.155, -0.9043)], [], [(0, 4, 1, 8, 7, 3, 2), (2, 3, 14, 15, 21, 19), (18, 17, 16), (2, 19, 20, 17, 18, 5, 0), (24, 6, 22, 23), (5, 6, 24), (9, 7, 8), (11, 12, 10), (1, 6, 10, 12, 9, 8), (6, 1, 22), (15, 14, 13), (4, 0, 5), (13, 14, 3, 7, 9, 12, 11), (1, 4, 23, 22), (18, 16, 6, 5), (20, 21, 15, 13, 11, 10, 6, 16, 17), (19, 21, 20), (4, 5, 24, 23)])
me_cube_015.materials.append(mat_material)
me_cube_015.use_remesh_preserve_volume = False
me_cube_015.use_remesh_preserve_attributes = False
me_cube_015.use_mirror_vertex_groups = False
me_cube_015.update()
me_cube_013 = bpy.data.meshes.new('Cube.013')
me_cube_013.from_pydata([(-2.014, 0.07367, -1.995), (-2.004, 0.003994, -1.005), (-1.966, 1.936, -1.893), (-1.989, 2.01, -0.03185), (-2.016, -0.02745, -1.811), (-0.5289, -0.002096, -1.977), (-0.04783, -0.04427, -1.228), (-2.002, 0.2742, -0.04672), (-1.961, 0.003058, -0.2471), (-1.667, -0.003689, -0.06799), (-0.006424, 0.06217, -0.8646), (0.02242, 0.641, -0.04362), (-0.3474, 0.04629, -0.05334), (-0.02512, 1.736, -0.04308), (-0.3066, 2.064, -0.007788), (0.01932, 1.97, -1.245), (-0.006985, -0.07859, -1.761), (-0.0525, 0.3054, -1.921), (-0.273, 0.02926, -1.944), (-1.025, 2.013, -1.962), (-0.004225, 1.651, -1.962), (0.02407, 1.982, -1.793), (-1.944, -0.08654, -1.131), (-1.956, -0.1087, -1.676), (-0.566, -0.1551, -1.904), (-0.008749, 2.072, -0.0949), (0.001734, 0.1915, 0.01082), (-1.772, 0.1233, 0.006821), (-1.795, 2.008, -0.04613), (-0.07282, 1.895, 1.865), (0.1273, 0.1659, 1.85), (-1.763, 1.843, 1.903), (0.0977, 2.096, 1.574), (0.2055, 0.037, 1.652), (-1.908, 0.08936, 1.682), (-1.907, 2.155, 1.661), (0.1223, 2.134, 0.05279), (0.1133, 0.1393, 0.04307), (-1.925, 0.09994, 0.05333), (-1.916, 2.157, 0.08863), (-1.602, 0.06737, 1.965), (-1.907, 0.01446, 1.873), (-1.953, 0.5673, 1.979), (-2.0, -2.0, -1.999), (-2.027, -1.986, 1.922), (-1.885, -0.1516, -1.9), (-1.964, 0.04309, 2.036), (-0.2711, -2.032, -1.967), (-0.0002783, -0.0007759, 2.03), (0.003452, -0.6205, 1.985), (-1.995, -1.609, 2.074), (-0.01343, -2.052, 0.426), (-1.966, -0.03251, -1.262), (-1.927, 0.002473, -1.644), (-1.011, -2.048, -1.743), (-0.08801, -1.794, -1.988), (-0.2906, -2.052, 2.093), (-1.816, -2.002, 2.057), (-1.177, 0.007213, 1.919), (0.0656, 0.06349, 1.135), (-0.01925, 0.009356, 0.2847), (-0.1581, -0.2962, -1.864), (-0.05395, -0.9163, -1.915), (-1.922, -0.8677, -1.986), (0.01055, -1.3, -1.947), (-1.991, -1.966, -1.573), (-2.012, -2.07, -0.1225), (-0.7592, -2.244, -0.4972), (-1.42, -2.028, -1.138), (-0.09583, -0.4111, -0.9003), (-1.947, -1.295, -1.492), (-1.995, -0.4401, -1.06), (-1.504, -1.337, -1.968), (-0.3921, 0.01336, -0.09426), (-0.6126, 0.02511, 0.4134), (-1.838, 0.006085, -1.091), (-1.616, -1.448, 2.163), (-0.6464, -1.098, 2.445), (-0.0009992, -0.2548, 1.072), (0.01823, -1.655, 1.978), (0.006074, -1.979, 1.279), (-0.1933, -1.963, 2.115), (0.07445, -1.846, -1.657), (-0.3334, -2.034, -1.615), (0.04202, -1.954, -1.946), (-0.02177, -2.013, 2.195), (0.1706, -0.2375, -1.705), (0.01762, -0.0488, 1.822), (1.955, -2.111, 1.728), (1.993, -2.095, -1.97), (1.971, -0.2339, -1.913), (1.891, -0.2714, 1.945), (1.716, -1.211, 2.015), (0.8976, -1.961, 1.873), (1.973, -1.621, -1.984), (1.616, -2.043, -1.915), (1.871, -1.199, 2.012), (1.051, -1.978, 1.908), (-0.03694, -2.011, 1.753), (-0.001577, -0.1057, 1.74), (1.972, -0.1538, 1.729), (1.725, -1.322, 1.458), (0.9871, -2.035, 1.344), (1.972, 0.01459, 0.437), (1.153, 0.02318, 1.673), (0.1818, -0.01597, -2.1), (-0.00697, -0.0713, 0.8864), (1.752, -1.735, 0.1672), (1.402, -2.097, -0.01116), (-0.007181, -2.111, 0.9959), (0.6624, -0.002874, 0.9094), (2.041, -2.162, -0.3253), (1.986, -1.687, -0.228), (1.594, -2.137, -0.271), (0.002384, -0.06347, -0.3148), (1.436, -0.00692, 1.074), (0.004197, -2.15, -0.1378), (0.5114, -0.02073, 0.01233), (0.3898, -0.04561, -1.695), (1.942, -0.08682, -1.74), (-0.02747, -2.044, -1.705), (1.628, -2.11, -1.597), (0.02688, -0.03377, -1.587), (-5.96e-08, -4.768e-07, -2.0), (-5.96e-08, -4.768e-07, 2.0), (0.2118, 1.925, -1.84), (1.99, 2.008, -0.2072), (2.0, -4.768e-07, -2.0), (2.0, -4.768e-07, 2.0), (2.0, 2.0, -2.0), (1.978, 0.8779, 2.147), (1.951, 0.7436, -1.928), (0.03706, 0.8764, -2.021), (0.0278, 0.8748, 1.999), (1.963, 0.622, 2.0), (0.007217, 1.504, 1.779), (0.2124, 1.955, 1.675), (-0.00476, 1.966, 0.3637), (1.978, 1.723, 2.099), (1.418, 1.998, 1.953), (1.136, 2.079, -0.2299)], [], [(0, 4, 1, 8, 7, 3, 2), (2, 3, 14, 15, 21, 19), (18, 17, 16), (2, 19, 20, 17, 18, 5, 0), (24, 6, 22, 23), (5, 6, 24), (9, 7, 8), (11, 12, 10), (1, 6, 10, 12, 9, 8), (6, 1, 22), (15, 14, 13), (4, 0, 5), (13, 14, 3, 7, 9, 12, 11), (1, 4, 23, 22), (18, 16, 6, 5), (20, 21, 15, 13, 11, 10, 6, 16, 17), (19, 21, 20), (4, 5, 24, 23), (25, 26, 27, 28), (29, 31, 42, 40, 30), (32, 29, 30, 33), (33, 30, 40, 41, 34), (34, 41, 42, 31, 35), (36, 25, 28, 39), (29, 32, 35, 31), (38, 34, 35, 39), (37, 33, 34, 38), (36, 32, 33, 37), (25, 36, 37, 26), (26, 37, 38, 27), (27, 38, 39, 28), (32, 36, 39, 35), (41, 40, 42), (43, 65, 70, 63), (45, 53, 75, 74, 73), (45, 61, 62, 64), (48, 58, 77, 49), (54, 68, 65, 43), (65, 68, 66), (66, 68, 67, 57, 44), (57, 67, 56), (56, 67, 51, 80, 81), (67, 68, 54), (63, 70, 71, 45), (69, 62, 61), (53, 45, 71, 52), (52, 71, 50, 46), (50, 71, 70, 66, 44), (66, 70, 65), (45, 64, 55, 47, 54, 72), (45, 72, 63), (63, 72, 54, 43), (45, 73, 61), (61, 73, 60, 69), (60, 73, 74, 59), (59, 74, 58, 48), (58, 75, 52, 46), (52, 75, 53), (75, 58, 74), (49, 77, 56, 81, 79), (56, 77, 76, 57), (57, 76, 50, 44), (50, 76, 58, 46), (58, 76, 77), (64, 62, 69, 60, 78, 51, 82, 55), (51, 78, 49, 79, 80), (49, 78, 59, 48), (59, 78, 60), (83, 82, 51, 67), (83, 47, 55, 82), (81, 80, 79), (47, 83, 67, 54), (98, 85, 87, 99), (99, 87, 91, 100, 104), (100, 91, 92, 101), (95, 94, 89), (86, 105, 90, 94, 95, 84), (91, 87, 85, 93, 92), (112, 113, 97, 96), (111, 88, 97, 113), (102, 93, 85, 98), (101, 92, 93, 102), (96, 97, 88), (112, 96, 88, 111), (107, 101, 102, 108), (108, 102, 98, 109), (90, 119, 103, 100, 101, 107, 112, 94), (106, 99, 104, 110), (109, 98, 99, 106), (117, 110, 104, 115), (104, 100, 103, 115), (103, 119, 118), (116, 109, 106, 114), (114, 106, 110, 117), (113, 108, 109, 116), (112, 107, 108, 113), (94, 112, 111, 89), (89, 111, 113, 121, 95), (94, 95, 121, 113, 112), (95, 121, 120, 84), (86, 122, 114, 117, 105), (84, 120, 122, 86), (105, 117, 115, 103, 118), (118, 119, 90, 105), (122, 120, 116, 114), (120, 121, 113, 116), (125, 137, 136, 139, 140, 126, 129), (129, 126, 138, 130, 131), (127, 128, 124, 123), (125, 129, 131, 132), (132, 131, 127, 123), (134, 133, 124, 128), (131, 134, 128, 127), (132, 133, 135, 137, 125), (123, 124, 133, 132), (133, 134, 131, 132), (130, 133, 132, 131), (138, 139, 136, 135, 133, 130), (136, 137, 135), (126, 140, 139, 138)])
me_cube_013.polygons.foreach_set('material_index', [0, 0, 0, 0, 0, 0, 0, 0, 0, 0, 0, 0, 0, 0, 0, 0, 0, 0, 1, 1, 1, 1, 1, 1, 1, 1, 1, 1, 1, 1, 1, 1, 1, 0, 0, 0, 0, 0, 0, 0, 0, 0, 0, 0, 0, 0, 0, 0, 0, 0, 0, 0, 0, 0, 0, 0, 0, 0, 0, 0, 0, 0, 0, 0, 0, 0, 0, 0, 0, 0, 0, 0, 1, 1, 1, 1, 1, 1, 1, 1, 1, 1, 1, 1, 1, 1, 1, 1, 1, 1, 1, 1, 1, 1, 1, 1, 1, 1, 1, 1, 1, 1, 1, 1, 1, 1, 0, 0, 0, 0, 0, 0, 0, 0, 0, 0, 0, 0, 0, 0])
me_cube_013.materials.append(mat_material_001)
me_cube_013.materials.append(mat_material)
me_cube_013.use_remesh_preserve_volume = False
me_cube_013.use_remesh_preserve_attributes = False
me_cube_013.use_mirror_vertex_groups = False
me_cube_013.update()
me_cube_008 = bpy.data.meshes.new('Cube.008')
me_cube_008.from_pydata([(-1.0, -1.0, -0.9997), (-1.027, -0.9863, 0.9612), (-0.8851, 0.8484, -0.9501), (-0.9636, 1.043, 1.018), (0.7289, -1.032, -0.9834), (0.9997, 0.9992, 1.015), (1.003, 0.3795, 0.9923), (-0.9945, -0.6088, 1.037), (0.9866, -1.052, 0.213), (-0.9657, 0.9675, -0.631), (-0.9275, 1.002, -0.8221), (-0.01051, -1.048, -0.8717), (0.912, -0.7937, -0.9941), (0.7094, -1.052, 1.047), (-0.8158, -1.002, 1.028), (-0.1765, 1.007, 0.9593), (1.066, 1.063, 0.5675), (0.9808, 1.009, 0.1423), (0.8419, 0.7038, -0.9321), (0.946, 0.08366, -0.9576), (-0.9222, 0.1323, -0.9931), (1.011, -0.3003, -0.9734), (-0.9913, -0.9659, -0.7867), (-1.012, -1.07, -0.06125), (0.2408, -1.244, -0.2486), (-0.4204, -1.028, -0.5692), (0.9042, 0.5889, -0.4501), (-0.947, -0.2946, -0.746), (-0.9949, 0.5599, -0.53), (-0.5044, -0.3367, -0.9839), (0.6079, 1.013, -0.04713), (0.3874, 1.025, 0.2067), (-0.8377, 1.006, -0.5457), (-0.6159, -0.448, 1.081), (0.3536, -0.09839, 1.222), (0.999, 0.7452, 0.5358), (1.018, -0.6549, 0.9889), (1.006, -0.9786, 0.6397), (0.8067, -0.9628, 1.058), (1.074, -0.8464, -0.8284), (0.6666, -1.034, -0.8074)], [], [(0, 22, 27, 20), (2, 10, 32, 31, 30), (2, 18, 19, 21), (5, 15, 34, 6), (11, 25, 22, 0), (22, 25, 23), (23, 25, 24, 14, 1), (14, 24, 13), (13, 24, 8, 37, 38), (24, 25, 11), (20, 27, 28, 2), (26, 19, 18), (10, 2, 28, 9), (9, 28, 7, 3), (7, 28, 27, 23, 1), (23, 27, 22), (2, 21, 12, 4, 11, 29), (2, 29, 20), (20, 29, 11, 0), (2, 30, 18), (18, 30, 17, 26), (17, 30, 31, 16), (16, 31, 15, 5), (15, 32, 9, 3), (9, 32, 10), (32, 15, 31), (6, 34, 13, 38, 36), (13, 34, 33, 14), (14, 33, 7, 1), (7, 33, 15, 3), (15, 33, 34), (21, 19, 26, 17, 35, 8, 39, 12), (8, 35, 6, 36, 37), (6, 35, 16, 5), (16, 35, 17), (40, 39, 8, 24), (40, 4, 12, 39), (38, 37, 36), (4, 40, 24, 11)])
me_cube_008.materials.append(mat_material_001)
me_cube_008.use_remesh_preserve_volume = False
me_cube_008.use_remesh_preserve_attributes = False
me_cube_008.use_mirror_vertex_groups = False
me_cube_008.update()
me_cube_007 = bpy.data.meshes.new('Cube.007')
me_cube_007.from_pydata([(-0.9878, -0.9916, -0.9915), (-1.03, 1.032, 0.7605), (-0.7059, 0.9629, -1.016), (0.9494, -0.9604, -1.035), (0.8236, -0.8637, 0.8716), (0.962, 1.011, -1.06), (0.9853, 0.8715, 0.9439), (0.2522, -0.9484, 1.005), (-0.35, -1.089, 0.9882), (0.3713, 0.9974, 0.9893), (0.718, 1.001, 0.9982), (1.011, 0.9892, 0.6275), (0.9852, 1.035, 0.3006), (1.004, 0.9419, -0.7099), (0.9019, 0.1346, -0.9685), (-1.04, -1.044, 0.1021), (-0.9711, -0.9659, 0.4346), (0.9362, 0.4829, 0.9317), (-0.8967, -0.3824, 0.9988), (0.8338, -1.162, 0.4069), (-1.009, 0.9949, 0.4386), (-0.9625, 0.9804, 0.04896), (-1.0, 0.9976, -0.4474), (0.1256, -0.9876, -1.064), (0.2968, -0.9512, -0.9685), (0.5645, 0.9853, -1.026), (0.3842, 1.03, -0.9833), (-0.06619, 0.9901, -1.01), (0.9495, 0.3811, 0.6927), (1.056, 0.3953, 0.5496), (0.06473, -1.038, -0.8281), (-0.127, -0.9876, 0.0138), (-0.8333, -0.972, 0.1729), (-1.004, 0.1065, 0.1079), (0.2866, -0.8637, -0.972), (0.01623, 0.857, 0.1041), (-0.665, 1.087, -0.3269), (0.5511, 0.04912, 1.007), (0.4164, 0.6932, 0.952), (-0.8184, -1.085, 1.007), (-0.9766, -1.032, 0.7603), (-0.817, -0.7629, 1.002), (-0.9714, 0.9699, -0.7976), (-0.7847, 1.048, 0.9915), (-0.9088, 0.8189, 0.9929), (-0.9729, 0.1285, -0.9468)], [], [(0, 15, 33), (5, 13, 14), (3, 19, 31, 30, 24), (6, 10, 38, 37, 17), (14, 19, 3), (19, 14, 29), (19, 29, 28), (19, 28, 17, 4), (17, 28, 11, 6), (11, 28, 29, 12), (12, 29, 14), (12, 14, 13), (24, 30, 23), (23, 30, 31, 0), (0, 31, 32, 15), (15, 32, 16), (16, 32, 31, 8, 39, 40), (8, 31, 19, 7), (7, 19, 4), (0, 33, 22, 42, 45), (22, 33, 21), (21, 33, 18, 20), (20, 18, 44, 1), (18, 33, 16, 40, 41), (16, 33, 15), (0, 27, 34, 23), (23, 34, 24), (24, 34, 14, 3), (14, 34, 27, 25, 5), (25, 27, 26), (27, 36, 35, 26), (26, 35, 12, 13, 25), (25, 13, 5), (12, 35, 11), (11, 10, 6), (10, 11, 9), (9, 11, 35, 20, 1, 43), (20, 35, 36, 21), (21, 36, 22), (17, 37, 7, 4), (8, 7, 18, 41, 39), (18, 38, 9, 43, 44), (9, 38, 10), (38, 18, 7, 37), (43, 1, 44), (2, 45, 42), (41, 40, 39), (2, 42, 22, 36, 27), (45, 2, 27, 0)])
me_cube_007.materials.append(mat_material_001)
me_cube_007.use_remesh_preserve_volume = False
me_cube_007.use_remesh_preserve_attributes = False
me_cube_007.use_mirror_vertex_groups = False
me_cube_007.update()
me_cube_006 = bpy.data.meshes.new('Cube.006')
me_cube_006.from_pydata([(-1.014, -0.9264, -1.038), (-0.9807, -1.013, 0.8412), (-0.9264, 0.9193, -0.963), (-0.9986, 0.7727, 0.932), (0.9439, -1.088, -1.002), (-1.027, -0.9646, 1.266), (1.019, 1.015, -0.9946), (0.9976, 1.003, 1.011), (1.043, 0.3628, -0.9962), (-1.002, -1.016, -0.06117), (0.9801, 0.1623, 0.9146), (1.033, -0.9572, 0.1933), (-0.9808, 0.9376, 0.08928), (-0.1295, -0.883, -1.016), (-0.02555, 0.9709, -0.9672), (0.341, -1.075, 1.038), (0.02556, 0.9472, 1.082), (1.022, 1.027, 0.1961), (-1.011, 0.9065, -1.019), (0.9586, 0.2886, 0.1665), (-0.9103, 0.8304, 0.004512), (-0.06281, 0.6649, -1.042), (0.1801, 0.3145, 0.8542), (0.4516, -1.083, -0.3182), (0.6385, 1.02, -0.1811), (-0.3832, -1.113, 0.3946), (-0.436, 1.034, 0.5737), (0.9448, 0.3112, -0.5973), (1.017, 0.931, -0.4408), (1.074, -1.039, -0.6106), (1.014, -0.4953, 0.9472), (0.7444, -0.9855, 0.9976), (-0.9511, 0.8105, 1.087), (0.2854, -1.106, 1.168), (0.1969, 0.2832, 1.03)], [], [(0, 9, 20, 18), (2, 12, 26, 24, 14), (6, 28, 27, 8), (4, 29, 23, 13), (2, 14, 21, 18), (7, 16, 22, 10), (8, 27, 29, 4), (11, 19, 10, 30), (10, 19, 17, 7), (13, 23, 25, 9, 0), (9, 25, 1), (18, 20, 12, 2), (12, 20, 3), (18, 21, 13, 0), (13, 21, 8, 4), (8, 21, 14, 6), (14, 24, 28, 6), (16, 26, 3), (10, 22, 15, 31, 30), (1, 15, 33, 5), (3, 22, 16), (3, 26, 12), (27, 28, 17, 19), (23, 29, 11), (25, 23, 11, 31, 15), (29, 27, 19, 11), (1, 3, 20, 9), (1, 25, 15), (28, 24, 17), (24, 26, 16, 7, 17), (22, 3, 32, 34), (33, 34, 32, 5), (30, 31, 11), (3, 1, 5, 32), (15, 22, 34, 33)])
me_cube_006.materials.append(mat_material_001)
me_cube_006.use_remesh_preserve_volume = False
me_cube_006.use_remesh_preserve_attributes = False
me_cube_006.use_mirror_vertex_groups = False
me_cube_006.update()
me_cube_005 = bpy.data.meshes.new('Cube.005')
me_cube_005.from_pydata([(-1.04, -0.6943, -0.1815), (-0.9927, -0.6772, 0.7883), (-0.9531, 0.9524, -1.018), (-1.052, 0.7242, 0.9502), (0.9494, -0.9604, -1.035), (0.9656, -0.8857, 0.733), (0.962, 1.011, -1.06), (0.9678, 0.924, 0.881), (-1.001, -0.2772, 0.9927), (0.9986, -0.9988, -0.154), (1.011, -1.011, -0.3966), (-0.745, 0.8678, 0.1997), (-0.8272, -1.047, -1.06), (-0.4289, -1.058, -1.04), (0.8376, -1.017, -0.9877), (0.8861, -0.9818, -0.9812), (0.8879, 0.9555, -0.9907), (-0.4915, 1.034, -0.9877), (-0.6919, 1.022, -1.068), (0.5285, -0.5947, 1.231), (0.1544, -1.007, 0.9682), (-0.1275, -1.073, 1.015), (-0.592, 0.8834, 1.013), (-0.2059, 0.7465, 0.9125), (0.9996, 0.9976, 0.1979), (0.9634, 0.9545, -0.6006), (-0.9642, 0.6757, -1.064), (1.051, -0.5156, -0.9685), (0.9939, -0.3601, -1.026), (-0.9944, -1.01, 0.4234), (1.334, -0.2984, -0.2497), (1.056, -0.3246, -0.9031), (1.001, 0.01365, 0.4138), (-0.4167, -1.038, 0.1345), (-0.007881, -0.9544, -0.4864), (0.3455, -1.039, 0.9768), (0.4957, -1.01, 0.2521), (0.6358, -0.972, -0.2695), (-0.2569, -1.051, 0.7113), (0.4046, -1.209, -0.1515), (-0.4142, -1.124, -0.428), (0.8784, -0.8285, -0.736), (-0.3892, 0.4454, -0.8412), (0.8825, -0.2925, -0.9932), (0.1218, 1.126, 0.03892), (0.8023, 1.03, -0.3748), (-0.3401, -0.2079, 1.036), (0.4674, 0.3218, 1.177)], [], [(2, 11, 18), (6, 25, 31, 28), (4, 10, 37, 15), (2, 18, 42, 26), (28, 31, 27), (27, 31, 30, 10, 4), (10, 30, 9), (9, 30, 32, 5), (5, 32, 7), (7, 32, 24), (24, 32, 30, 31, 25), (15, 37, 39, 34, 14), (14, 34, 13), (13, 34, 40, 12), (12, 40, 0), (0, 40, 33, 29), (29, 33, 38, 1), (1, 38, 21), (21, 38, 36, 35, 20), (20, 35, 19), (5, 36, 9), (9, 36, 37, 10), (37, 36, 39), (39, 33, 40, 34), (33, 39, 36, 38), (36, 5, 35), (26, 0, 11, 2), (11, 0, 1, 8, 3), (29, 1, 0), (26, 42, 12, 0), (12, 42, 13), (13, 42, 43, 41, 14), (14, 41, 15), (15, 41, 27, 4), (27, 41, 43, 28), (28, 43, 16, 6), (16, 43, 42, 17), (17, 42, 18), (18, 11, 44, 17), (17, 44, 45, 16), (16, 45, 25, 6), (25, 45, 44, 24), (24, 44, 7), (7, 44, 23), (23, 44, 22), (22, 44, 11, 3), (19, 35, 5), (5, 7, 47, 19), (19, 47, 46, 20), (20, 46, 21), (21, 46, 8, 1), (8, 46, 22, 3), (22, 46, 23), (23, 46, 47), (23, 47, 7)])
me_cube_005.materials.append(mat_material)
me_cube_005.use_remesh_preserve_volume = False
me_cube_005.use_remesh_preserve_attributes = False
me_cube_005.use_mirror_vertex_groups = False
me_cube_005.update()
me_cube_004 = bpy.data.meshes.new('Cube.004')
me_cube_004.from_pydata([(-1.0, -1.0, -1.0), (-1.0, -1.0, 1.0), (-0.7882, 0.9247, -0.9199), (0.9905, 1.008, -0.1036), (1.0, -1.0, -1.0), (1.0, -1.0, 1.0), (1.0, 1.0, -1.0), (0.9776, -0.1221, 1.074), (0.9505, -0.2564, -0.9638), (-0.9629, -0.1236, -1.01), (-0.9722, -0.1252, 0.9995), (0.9627, -0.378, 1.0), (-0.9928, 0.5038, 0.8895), (-0.7876, 0.9552, 0.8373), (-1.005, 0.9657, 0.1819), (0.9781, 0.7228, 1.05), (0.4179, 0.9978, 0.9765), (0.136, 1.079, -0.1149)], [], [(2, 14, 13, 16, 17, 3, 6), (6, 3, 15, 7, 8), (4, 5, 1, 0), (2, 6, 8, 9), (9, 8, 4, 0), (11, 10, 1, 5), (8, 11, 5, 4), (9, 10, 12, 14, 2), (0, 1, 10, 9), (10, 11, 8, 9), (7, 10, 9, 8), (15, 16, 13, 12, 10, 7), (13, 14, 12), (3, 17, 16, 15)])
me_cube_004.materials.append(mat_material)
me_cube_004.use_remesh_preserve_volume = False
me_cube_004.use_remesh_preserve_attributes = False
me_cube_004.use_mirror_vertex_groups = False
me_cube_004.update()
me_cube_003 = bpy.data.meshes.new('Cube.003')
me_cube_003.from_pydata([(-1.0, -1.0, 1.0), (-0.8529, 0.9264, -0.9074), (-1.0, 1.0, 0.9013), (1.0, -1.0, -1.0), (1.0, -1.0, 1.0), (1.0, 1.0, 1.0), (1.0, 0.6712, 1.0), (-0.7147, -1.0, 1.0), (-1.0, 0.7227, 1.0), (0.7177, -0.3905, 1.157), (1.0, 1.0, -0.7859), (-0.9374, 0.5301, -1.0), (1.0, 0.3546, -1.0), (-0.5706, 0.9109, -1.0), (-1.0, -1.0, -0.2157), (1.0, 1.0, 0.04251), (-1.0, 1.0, 0.2083), (-0.8377, 0.7071, -0.299), (0.5686, -1.0, -1.0), (1.0, -0.8439, 0.1604), (1.0, -0.5046, -1.0), (0.7066, 0.3812, -1.0), (-1.0, -1.0, -0.7007), (-0.9831, -0.5861, -1.0), (-0.5102, -1.0, -1.0)], [], [(1, 17, 15, 10, 13), (12, 21, 11, 13, 10), (3, 19, 18), (1, 13, 11), (5, 2, 8, 6), (7, 4, 9), (7, 8, 0), (11, 21, 23), (12, 10, 15, 5, 6, 4, 19, 20), (6, 8, 7, 9), (4, 6, 9), (15, 17, 16), (16, 2, 5, 15), (17, 14, 16), (16, 14, 0, 8, 2), (18, 20, 3), (20, 19, 3), (18, 19, 4, 7, 0, 14, 22, 24), (22, 23, 21, 24), (24, 21, 12, 20, 18), (23, 22, 14, 17, 1, 11)])
me_cube_003.materials.append(mat_material_001)
me_cube_003.use_remesh_preserve_volume = False
me_cube_003.use_remesh_preserve_attributes = False
me_cube_003.use_mirror_vertex_groups = False
me_cube_003.update()
me_cube_001 = bpy.data.meshes.new('Cube.001')
me_cube_001.from_pydata([(-1.106, -0.7806, -1.224), (-1.17, -0.839, 0.8469), (-0.9773, 0.936, -1.103), (-1.13, 1.125, 0.6604), (0.8071, -0.937, 0.6134), (0.8452, -0.9215, -1.236), (0.8228, 0.9396, -1.207), (0.7429, 0.9022, 0.7219), (0.5677, -0.03717, 0.757), (-0.2504, -0.7873, 0.6857), (0.8256, -0.4477, -1.243), (0.4682, -0.8698, -1.208), (0.7227, -0.02541, 0.7553), (-0.09677, -0.8042, 0.7032), (-1.185, -0.8379, 0.6257), (-1.149, 1.068, 0.6194), (0.8242, 1.02, 0.6136), (0.5769, -0.1483, 0.4785), (-0.1608, -0.8614, 0.4215), (0.8243, 1.188, -0.03219), (0.005189, 1.197, 0.586), (-0.9661, 1.158, -1.301), (-1.155, 1.102, 0.1925), (0.6036, -0.5613, -0.1671), (0.2543, -0.9233, -0.2563), (-1.155, -0.9375, 0.2473), (-0.4855, 1.171, 0.204), (0.8935, -0.9882, -0.4133), (0.8381, -0.5139, -0.3647), (0.4464, -0.9632, -0.3862), (-1.146, 1.11, -0.4081), (0.2879, 1.167, 0.2863), (-1.144, -0.9763, -0.3196), (-0.6365, 1.153, -0.2445), (-0.7581, 1.128, -1.098), (0.7944, 1.087, -1.121), (-1.175, -0.8708, -1.103), (0.4803, -0.9364, -1.049), (-1.121, 1.14, -1.044)], [], [(14, 1, 3, 15), (15, 3, 7, 16, 20), (16, 7, 8, 17), (11, 10, 5), (2, 21, 6, 10, 11, 0), (7, 3, 1, 9, 8), (28, 29, 13, 12), (27, 4, 13, 29), (18, 9, 1, 14), (17, 8, 9, 18), (12, 13, 4), (28, 12, 4, 27), (23, 17, 18, 24), (24, 18, 14, 25), (6, 35, 19, 16, 17, 23, 28, 10), (22, 15, 20, 26), (25, 14, 15, 22), (33, 26, 20, 31), (20, 16, 19, 31), (19, 35, 34), (32, 25, 22, 30), (30, 22, 26, 33), (29, 24, 25, 32), (28, 23, 24, 29), (10, 28, 27, 5), (5, 27, 29, 37, 11), (10, 11, 37, 29, 28), (11, 37, 36, 0), (2, 38, 30, 33, 21), (0, 36, 38, 2), (21, 33, 31, 19, 34), (34, 35, 6, 21), (38, 36, 32, 30), (36, 37, 29, 32)])
me_cube_001.materials.append(mat_material)
me_cube_001.use_remesh_preserve_volume = False
me_cube_001.use_remesh_preserve_attributes = False
me_cube_001.use_mirror_vertex_groups = False
me_cube_001.update()
me_cube = bpy.data.meshes.new('Cube')
me_cube.from_pydata([(0.9913, 1.072, -1.095), (1.002, -0.8085, -0.9892), (-0.772, -0.8767, -0.9932), (-0.7947, 1.008, -1.046), (0.9272, 0.8948, 0.8654), (1.127, -0.8341, 0.8496), (-0.7625, 0.8432, 0.9031), (1.098, 1.096, 0.5737), (1.205, -0.963, 0.6516), (-0.9081, -0.9106, 0.6823), (-0.9066, 1.155, 0.6608), (1.122, 1.134, -0.9472), (1.113, -0.8607, -0.9569), (-0.9253, -0.9001, -0.9467), (-0.9162, 1.157, -0.9114), (-0.602, -0.9326, 0.9646), (-0.9072, -0.9855, 0.8731), (-0.9527, -0.4327, 0.9787)], [], [(0, 1, 2, 3), (4, 6, 17, 15, 5), (7, 4, 5, 8), (8, 5, 15, 16, 9), (9, 16, 17, 6, 10), (11, 0, 3, 14), (4, 7, 10, 6), (13, 9, 10, 14), (12, 8, 9, 13), (11, 7, 8, 12), (0, 11, 12, 1), (1, 12, 13, 2), (2, 13, 14, 3), (7, 11, 14, 10), (16, 15, 17)])
me_cube.materials.append(mat_material)
me_cube.use_remesh_preserve_volume = False
me_cube.use_remesh_preserve_attributes = False
me_cube.use_mirror_vertex_groups = False
me_cube.update()

# ---- objects
ob_rock7 = bpy.data.objects.new('Rock7', me_icosphere_007)
ob_rock5 = bpy.data.objects.new('Rock5', me_icosphere_006)
ob_rock6 = bpy.data.objects.new('Rock6', me_icosphere_005)
ob_rock4 = bpy.data.objects.new('Rock4', me_icosphere_004)
ob_rock3 = bpy.data.objects.new('Rock3', me_icosphere_003)
ob_rock1 = bpy.data.objects.new('Rock1', me_icosphere_002)
ob_rock2 = bpy.data.objects.new('Rock2', me_icosphere_001)
ob_cube_017 = bpy.data.objects.new('Cube.017', me_cube_045)
ob_2x2x1_1 = bpy.data.objects.new('2x2x1_1', me_cube_034)
ob_2x2x_5_1 = bpy.data.objects.new('2x2x.5_1', me_cube_031)
ob_2x2x2 = bpy.data.objects.new('2x2x2', me_cube_026)
ob_2x2x_5 = bpy.data.objects.new('2x2x.5', me_cube_018)
ob_cube_010 = bpy.data.objects.new('Cube.010', me_cube_015)
ob_sun = bpy.data.objects.new('Sun', light_sun)
ob_2x2x1 = bpy.data.objects.new('2x2x1', me_cube_013)
ob_cube_008 = bpy.data.objects.new('Cube.008', me_cube_008)
ob_cube_007 = bpy.data.objects.new('Cube.007', me_cube_007)
ob_cube_006 = bpy.data.objects.new('Cube.006', me_cube_006)
ob_cube_005 = bpy.data.objects.new('Cube.005', me_cube_005)
ob_cube_004 = bpy.data.objects.new('Cube.004', me_cube_004)
ob_cube_003 = bpy.data.objects.new('Cube.003', me_cube_003)
ob_cube_001 = bpy.data.objects.new('Cube.001', me_cube_001)
ob_cube = bpy.data.objects.new('Cube', me_cube)

# ---- transforms, parenting, visibility, modifiers, constraints
ob_rock7.location = (-15.0, -22.0, 0.0)
ob_rock7.lineart.crease_threshold = 0.0
ob_rock5.location = (-6.0, -13.0, 0.0)
ob_rock5.lineart.crease_threshold = 0.0
ob_rock6.location = (-7.0, -20.0, 0.0)
ob_rock6.lineart.crease_threshold = 0.0
ob_rock4.location = (7.0, -13.0, 0.0)
ob_rock4.lineart.crease_threshold = 0.0
ob_rock3.location = (8.0, -21.0, 0.0)
ob_rock3.lineart.crease_threshold = 0.0
ob_rock1.location = (0.0, -20.0, 0.0)
ob_rock1.lineart.crease_threshold = 0.0
ob_rock2.location = (0.0, -13.0, 0.0)
ob_rock2.lineart.crease_threshold = 0.0
ob_cube_017.location = (3.0, 17.0, 1.0)
ob_cube_017.rotation_euler = (3.142, -0.0, 0.0)
ob_cube_017.lineart.crease_threshold = 0.0
ob_2x2x1_1.location = (-1.0, 17.0, 1.863e-09)
ob_2x2x1_1.rotation_euler = (1.571, -0.0, 0.0)
ob_2x2x1_1.lock_rotations_4d = False
ob_2x2x1_1.empty_display_type = 'ARROWS'
ob_2x2x1_1.lineart.crease_threshold = 0.0
ob_2x2x_5_1.location = (-5.0, 17.0, 0.0)
ob_2x2x_5_1.scale = (0.5, 1.0, 0.5)
ob_2x2x_5_1.lineart.crease_threshold = 0.0
ob_2x2x2.location = (3.0, 13.0, 1.0)
ob_2x2x2.scale = (1.0, 2.0, 1.0)
ob_2x2x2.lineart.crease_threshold = 0.0
ob_2x2x_5.location = (-5.0, 13.0, -1.863e-09)
ob_2x2x_5.scale = (0.5, 1.0, 0.5)
ob_2x2x_5.lineart.crease_threshold = 0.0
ob_cube_010.location = (6.0, -2.0, 0.0)
ob_cube_010.lock_rotations_4d = False
ob_cube_010.empty_display_type = 'ARROWS'
ob_cube_010.lineart.crease_threshold = 0.0
ob_sun.location = (4.361, -14.28, 7.099)
ob_sun.lineart.crease_threshold = 0.0
ob_2x2x1.location = (-1.0, 13.0, 0.0)
ob_2x2x1.scale = (1.0, 1.0, 0.5)
ob_2x2x1.lock_rotations_4d = False
ob_2x2x1.empty_display_type = 'ARROWS'
ob_2x2x1.lineart.crease_threshold = 0.0
ob_cube_008.location = (8.0, -2.0, 0.0)
ob_cube_008.lineart.crease_threshold = 0.0
ob_cube_007.location = (10.0, 2.0, 0.0)
ob_cube_007.lineart.crease_threshold = 0.0
ob_cube_006.location = (10.0, -2.0, 0.0)
ob_cube_006.lineart.crease_threshold = 0.0
ob_cube_005.location = (6.0, 0.0, 0.0)
ob_cube_005.lineart.crease_threshold = 0.0
ob_cube_004.location = (6.0, 2.0, 0.0)
ob_cube_004.lineart.crease_threshold = 0.0
ob_cube_003.location = (8.0, 2.0, 0.0)
ob_cube_003.lineart.crease_threshold = 0.0
ob_cube_001.location = (10.0, 0.0, 0.1867)
ob_cube_001.lock_rotations_4d = False
ob_cube_001.empty_display_type = 'ARROWS'
ob_cube_001.lineart.crease_threshold = 0.0
ob_cube.location = (8.0, 0.0, 0.0)
ob_cube.lock_rotations_4d = False
ob_cube.empty_display_type = 'ARROWS'
ob_cube.lineart.crease_threshold = 0.0

# ---- collection membership
col_collection_1.objects.link(ob_rock7)
col_collection_1.objects.link(ob_rock5)
col_collection_1.objects.link(ob_rock6)
col_collection_1.objects.link(ob_rock4)
col_collection_1.objects.link(ob_rock3)
col_collection_1.objects.link(ob_rock1)
col_collection_1.objects.link(ob_rock2)
col_collection_1.objects.link(ob_cube_017)
col_collection_1.objects.link(ob_2x2x1_1)
col_collection_1.objects.link(ob_2x2x_5_1)
col_collection_1.objects.link(ob_2x2x2)
col_collection_1.objects.link(ob_2x2x_5)
col_collection_1.objects.link(ob_cube_010)
col_collection_1.objects.link(ob_sun)
col_collection_1.objects.link(ob_2x2x1)
col_collection_1.objects.link(ob_cube_008)
col_collection_1.objects.link(ob_cube_007)
col_collection_1.objects.link(ob_cube_006)
col_collection_1.objects.link(ob_cube_005)
col_collection_1.objects.link(ob_cube_004)
col_collection_1.objects.link(ob_cube_003)
col_collection_1.objects.link(ob_cube_001)
col_collection_1.objects.link(ob_cube)

# ---- scene / render settings (as saved in the file)
scene.frame_start = 1; scene.frame_end = 250; scene.frame_set(0)
scene.render.engine = 'BLENDER_EEVEE_NEXT'
scene.render.resolution_percentage = 50
scene.render.fps = 60
scene.render.dither_intensity = 0.0
scene.cycles.use_denoising = False
scene.cycles.samples = 128
scene.cycles.sampling_pattern = 'TABULATED_SOBOL'
scene.cycles.light_sampling_threshold = 0.0
scene.cycles.use_adaptive_sampling = False
scene.cycles.use_light_tree = False
scene.cycles.blur_glossy = 0.0
scene.cycles.sample_clamp_indirect = 0.0
scene.view_settings.view_transform = 'Standard'
bpy.context.view_layer.update()

# ---- added for rendering (the .blend has no active camera): camera
cam_auto = bpy.data.cameras.new('AutoCamera')
cam_auto.lens = 50.0
cam_auto.sensor_width = 36.0
cam_auto.clip_end = 1000.0
ob_auto_camera = bpy.data.objects.new('AutoCamera', cam_auto)
scene.collection.objects.link(ob_auto_camera)
ob_auto_camera.location = (48.5943, -67.7058, 42.6675)
ob_auto_camera.rotation_euler = (1.09748, -7.21219e-08, 0.694738)
scene.camera = ob_auto_camera
bpy.context.view_layer.update()
